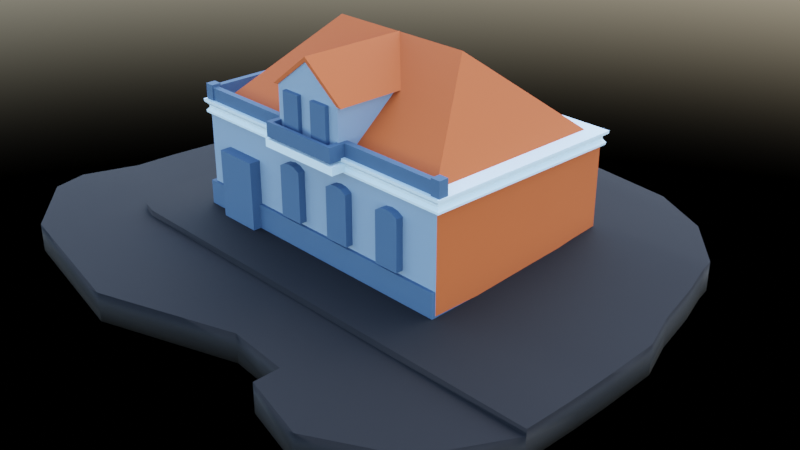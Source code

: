 # Source: casa01.blend  (saved by Blender 2.92.15; exported with 4.5.12 LTS)
import bpy
from mathutils import Matrix  # noqa: F401  (used for matrix-valued properties, if any)

bpy.ops.wm.read_factory_settings(use_empty=True)
scene = bpy.context.scene
scene.name = 'Scene'

# ---- collections
col_collection = bpy.data.collections.new('Collection'); scene.collection.children.link(col_collection)
col_boolean = bpy.data.collections.new('boolean'); scene.collection.children.link(col_boolean)

# ---- materials (node trees are filled in below, after node groups)
mat_material_003 = bpy.data.materials.new('Material.003')
mat_material = bpy.data.materials.new('Material')
mat_material.alpha_threshold = 0.0
mat_material.line_color = (0.0, 0.0, 0.0, 1.0)
mat_material_001 = bpy.data.materials.new('Material.001')
mat_material_004 = bpy.data.materials.new('Material.004')
mat_material_004.alpha_threshold = 0.0
mat_material_004.line_color = (0.0, 0.0, 0.0, 1.0)
mat_material_002 = bpy.data.materials.new('Material.002')
mat_material_005 = bpy.data.materials.new('Material.005')

# ---- material node trees
mat_material_003.use_nodes = True; mat_material_003.node_tree.nodes.clear()
_N = mat_material_003.node_tree.nodes; _L = mat_material_003.node_tree.links
n0 = _N.new('ShaderNodeBsdfPrincipled'); n0.name = 'Principled BSDF'; n0.location = (10, 300)
n0.distribution = 'GGX'
n0.subsurface_method = 'BURLEY'
n0.inputs[0].default_value = (0.3729, 0.05551, 0.004028, 1.0)
n0.inputs[2].default_value = 0.8238
n0.inputs[3].default_value = 1.45
n0.inputs[27].default_value = (0.0, 0.0, 0.0, 1.0)
n0.inputs[28].default_value = 1.0
n1 = _N.new('ShaderNodeOutputMaterial'); n1.name = 'Material Output'; n1.location = (300, 300)
_L.new(n0.outputs[0], n1.inputs[0])
n1.is_active_output = True
mat_material.use_nodes = True; mat_material.node_tree.nodes.clear()
_N = mat_material.node_tree.nodes; _L = mat_material.node_tree.links
n0 = _N.new('ShaderNodeOutputMaterial'); n0.name = 'Material Output'; n0.location = (300, 300)
n1 = _N.new('ShaderNodeBsdfPrincipled'); n1.name = 'Principled BSDF'; n1.location = (10, 300)
n1.distribution = 'GGX'
n1.subsurface_method = 'BURLEY'
n1.inputs[0].default_value = (0.02847, 0.06843, 0.1392, 1.0)
n1.inputs[2].default_value = 0.781
n1.inputs[3].default_value = 1.45
n1.inputs[27].default_value = (0.0, 0.0, 0.0, 1.0)
n1.inputs[28].default_value = 1.0
_L.new(n1.outputs[0], n0.inputs[0])
n0.is_active_output = True
mat_material_001.use_nodes = True; mat_material_001.node_tree.nodes.clear()
_N = mat_material_001.node_tree.nodes; _L = mat_material_001.node_tree.links
n0 = _N.new('ShaderNodeBsdfPrincipled'); n0.name = 'Principled BSDF'; n0.location = (10, 300)
n0.distribution = 'GGX'
n0.subsurface_method = 'BURLEY'
n0.inputs[0].default_value = (0.1617, 0.2339, 0.3397, 1.0)
n0.inputs[3].default_value = 1.45
n0.inputs[27].default_value = (0.0, 0.0, 0.0, 1.0)
n0.inputs[28].default_value = 1.0
n1 = _N.new('ShaderNodeOutputMaterial'); n1.name = 'Material Output'; n1.location = (300, 300)
_L.new(n0.outputs[0], n1.inputs[0])
n1.is_active_output = True
mat_material_004.use_nodes = True; mat_material_004.node_tree.nodes.clear()
_N = mat_material_004.node_tree.nodes; _L = mat_material_004.node_tree.links
n0 = _N.new('ShaderNodeOutputMaterial'); n0.name = 'Material Output'; n0.location = (300, 300)
n1 = _N.new('ShaderNodeBsdfPrincipled'); n1.name = 'Principled BSDF'; n1.location = (10, 300)
n1.distribution = 'GGX'
n1.subsurface_method = 'BURLEY'
n1.inputs[0].default_value = (0.5392, 0.6869, 0.8007, 1.0)
n1.inputs[2].default_value = 0.781
n1.inputs[3].default_value = 1.45
n1.inputs[27].default_value = (0.0, 0.0, 0.0, 1.0)
n1.inputs[28].default_value = 1.0
_L.new(n1.outputs[0], n0.inputs[0])
n0.is_active_output = True
mat_material_002.use_nodes = True; mat_material_002.node_tree.nodes.clear()
_N = mat_material_002.node_tree.nodes; _L = mat_material_002.node_tree.links
n0 = _N.new('ShaderNodeBsdfPrincipled'); n0.name = 'Principled BSDF'; n0.location = (10, 300)
n0.distribution = 'GGX'
n0.subsurface_method = 'BURLEY'
n0.inputs[0].default_value = (0.004242, 0.004242, 0.004242, 1.0)
n0.inputs[2].default_value = 0.8619
n0.inputs[3].default_value = 1.45
n0.inputs[13].default_value = 0.2619
n0.inputs[27].default_value = (0.0, 0.0, 0.0, 1.0)
n0.inputs[28].default_value = 1.0
n1 = _N.new('ShaderNodeOutputMaterial'); n1.name = 'Material Output'; n1.location = (300, 300)
_L.new(n0.outputs[0], n1.inputs[0])
n1.is_active_output = True
mat_material_005.use_nodes = True; mat_material_005.node_tree.nodes.clear()
_N = mat_material_005.node_tree.nodes; _L = mat_material_005.node_tree.links
n0 = _N.new('ShaderNodeBsdfPrincipled'); n0.name = 'Principled BSDF'; n0.location = (10, 300)
n0.distribution = 'GGX'
n0.subsurface_method = 'BURLEY'
n0.inputs[0].default_value = (0.04528, 0.01504, 0.006759, 1.0)
n0.inputs[2].default_value = 0.7857
n0.inputs[3].default_value = 1.45
n0.inputs[27].default_value = (0.0, 0.0, 0.0, 1.0)
n0.inputs[28].default_value = 1.0
n1 = _N.new('ShaderNodeOutputMaterial'); n1.name = 'Material Output'; n1.location = (300, 300)
_L.new(n0.outputs[0], n1.inputs[0])
n1.is_active_output = True

# ---- world
world_world = bpy.data.worlds.new('World'); scene.world = world_world
world_world.use_nodes = True; world_world.node_tree.nodes.clear()
_N = world_world.node_tree.nodes; _L = world_world.node_tree.links
n0 = _N.new('ShaderNodeOutputWorld'); n0.name = 'World Output'; n0.location = (300, 300)
n1 = _N.new('ShaderNodeBackground'); n1.name = 'Background'; n1.location = (10, 300)
n2 = _N.new('ShaderNodeTexSky'); n2.name = 'Sky Texture'; n2.location = (-190, 270)
n2.sun_disc = False
n2.sun_elevation = 1.016
_L.new(n1.outputs[0], n0.inputs[0])
_L.new(n2.outputs[0], n1.inputs[0])
n0.is_active_output = True
world_world.color = (0.05088, 0.05088, 0.05088)
world_world.use_sun_shadow = False
world_world.sun_shadow_jitter_overblur = 0.0

# ---- cameras
cam_camera = bpy.data.cameras.new('Camera')
cam_camera.clip_end = 100.0
cam_camera.ortho_scale = 7.314

# ---- meshes
me_cube = bpy.data.meshes.new('Cube')
me_cube.from_pydata([(1.0, 1.0, 0.113), (1.0, -1.0, 0.113), (-1.0, 1.0, 0.113), (-1.0, -1.0, 0.113), (0.0, 1.083, 0.113), (0.0, -1.083, 0.113), (0.2353, -1.083, 0.113), (-0.2201, 1.0, 0.113), (0.2201, 1.0, 0.113), (0.2353, 1.083, 0.113), (1.0, 0.0, 0.113), (-1.0, 0.0, 0.113), (-0.5467, 0.0, 0.9515), (0.5467, 0.0, 0.9515), (1.069, 1.394e-09, 0.113), (-1.069, -1.083, 0.113), (0.0, 1.0, 0.113), (0.0, 0.0, 0.9515), (-0.2353, -1.083, 0.113), (1.069, 1.083, 0.113), (1.069, -1.083, 0.113), (-1.069, 1.083, 0.113), (-1.069, 1.394e-09, 0.113), (-0.2353, 1.083, 0.113), (0.2201, -1.0, 0.113), (0.2201, -1.0, 0.113), (0.0, -1.0, 0.113), (-0.2201, -1.0, 0.113)], [], [(12, 11, 3), (10, 1, 20, 14), (0, 10, 14, 19), (1, 24, 6, 20), (24, 26, 5, 6), (27, 3, 15, 18), (13, 25, 1), (16, 7, 12, 17), (0, 8, 13), (2, 11, 12), (27, 12, 3), (7, 2, 12), (10, 13, 1), (10, 0, 13), (25, 13, 17, 12, 27), (8, 16, 17, 13), (16, 8, 9, 4), (26, 27, 18, 5), (3, 11, 22, 15), (7, 16, 4, 23), (11, 2, 21, 22), (8, 0, 19, 9), (2, 7, 23, 21)])
_uv = me_cube.uv_layers.new(name='UVMap')
_uv.uv.foreach_set('vector', [0.7917, 0.625, 0.875, 0.625, 0.875, 0.75, 0.625, 0.625, 0.625, 0.75, 0.625, 0.75, 0.625, 0.625, 0.625, 0.5, 0.625, 0.625, 0.625, 0.625, 0.625, 0.5, 0.625, 0.75, 0.7083, 0.75, 0.7083, 0.75, 0.625, 0.75, 0.7083, 0.75, 0.75, 0.75, 0.75, 0.75, 0.7083, 0.75, 0.7917, 0.75, 0.875, 0.75, 0.875, 0.75, 0.7917, 0.75, 0.7083, 0.625, 0.7083, 0.75, 0.625, 0.75, 0.75, 0.5, 0.7917, 0.5, 0.7917, 0.625, 0.75, 0.625, 0.625, 0.5, 0.7083, 0.5, 0.7083, 0.625, 0.875, 0.5, 0.875, 0.625, 0.7917, 0.625, 0.7917, 0.75, 0.7917, 0.625, 0.875, 0.75, 0.7917, 0.5, 0.875, 0.5, 0.7917, 0.625, 0.625, 0.625, 0.7083, 0.625, 0.625, 0.75, 0.625, 0.625, 0.625, 0.5, 0.7083, 0.625, 0.7083, 0.75, 0.7083, 0.625, 0.75, 0.625, 0.7917, 0.625, 0.7917, 0.75, 0.7083, 0.5, 0.75, 0.5, 0.75, 0.625, 0.7083, 0.625, 0.75, 0.5, 0.7083, 0.5, 0.7083, 0.5, 0.75, 0.5, 0.75, 0.75, 0.7917, 0.75, 0.7917, 0.75, 0.75, 0.75, 0.875, 0.75, 0.875, 0.625, 0.875, 0.625, 0.875, 0.75, 0.7917, 0.5, 0.75, 0.5, 0.75, 0.5, 0.7917, 0.5, 0.875, 0.625, 0.875, 0.5, 0.875, 0.5, 0.875, 0.625, 0.7083, 0.5, 0.625, 0.5, 0.625, 0.5, 0.7083, 0.5, 0.875, 0.5, 0.7917, 0.5, 0.7917, 0.5, 0.875, 0.5])
me_cube.materials.append(mat_material_003)
me_cube.use_remesh_preserve_volume = False
me_cube.use_remesh_preserve_attributes = False
me_cube.use_mirror_vertex_groups = False
me_cube.update()
me_cube_001 = bpy.data.meshes.new('Cube.001')
me_cube_001.from_pydata([(-0.2421, 1.068, -0.4107), (1.064, 1.068, -0.4107), (-1.1, 1.068, -0.4107), (-1.1, 2.436e-09, -0.4107), (1.064, -1.115, -0.4107), (-1.1, 2.436e-09, -0.7661), (-1.1, -1.115, -0.7661), (-0.2421, 1.068, -0.7661), (-1.1, 1.068, -0.7661), (1.064, 1.068, -0.7661), (-1.1, -1.115, -0.4107), (1.064, -1.115, -0.7661), (-0.2421, -1.115, -0.4107), (1.064, 2.436e-09, -0.4107), (0.2421, -1.115, -0.7661), (0.2421, 1.068, -0.4107), (1.064, 2.436e-09, -0.7661), (0.2421, 1.068, -0.7661), (-2.457e-10, 1.068, -0.7661), (0.2421, -1.115, -0.4107), (-2.457e-10, -1.115, -0.4107), (-0.2421, -1.115, -0.7661), (-2.457e-10, -1.115, -0.7661), (-2.457e-10, 1.068, -0.4107)], [], [(20, 19, 4, 13, 1, 15, 23, 0, 2, 3, 10, 12), (12, 10, 6, 21), (15, 1, 9, 17), (2, 0, 7, 8), (23, 15, 17, 18), (11, 4, 19, 14), (22, 20, 12, 21), (9, 1, 13, 16), (6, 10, 3, 5), (14, 19, 20, 22), (7, 0, 23, 18), (3, 2, 8, 5), (13, 4, 11, 16), (6, 5, 8, 7, 18, 17, 9, 16, 11, 14, 22, 21)])
_uv = me_cube_001.uv_layers.new(name='UVMap')
_uv.uv.foreach_set('vector', [0.625, 0.875, 0.625, 0.8333, 0.625, 0.75, 0.625, 0.625, 0.625, 0.5, 0.625, 0.4167, 0.625, 0.375, 0.625, 0.3333, 0.625, 0.25, 0.625, 0.125, 0.625, 1.0, 0.625, 0.9167, 0.625, 0.9167, 0.625, 1.0, 0.375, 1.0, 0.375, 0.9167, 0.625, 0.4167, 0.625, 0.5, 0.375, 0.5, 0.375, 0.4167, 0.625, 0.25, 0.625, 0.3333, 0.375, 0.3333, 0.375, 0.25, 0.625, 0.375, 0.625, 0.4167, 0.375, 0.4167, 0.375, 0.375, 0.375, 0.75, 0.625, 0.75, 0.625, 0.8333, 0.375, 0.8333, 0.375, 0.875, 0.625, 0.875, 0.625, 0.9167, 0.375, 0.9167, 0.375, 0.5, 0.625, 0.5, 0.625, 0.625, 0.375, 0.625, 0.375, 0.0, 0.625, 0.0, 0.625, 0.125, 0.375, 0.125, 0.375, 0.8333, 0.625, 0.8333, 0.625, 0.875, 0.375, 0.875, 0.375, 0.3333, 0.625, 0.3333, 0.625, 0.375, 0.375, 0.375, 0.625, 0.125, 0.625, 0.25, 0.375, 0.25, 0.375, 0.125, 0.625, 0.625, 0.625, 0.75, 0.375, 0.75, 0.375, 0.625, 0.375, 1.0, 0.375, 0.125, 0.375, 0.25, 0.375, 0.3333, 0.375, 0.375, 0.375, 0.4167, 0.375, 0.5, 0.375, 0.625, 0.375, 0.75, 0.375, 0.8333, 0.375, 0.875, 0.375, 0.9167])
me_cube_001.materials.append(mat_material)
me_cube_001.use_remesh_preserve_volume = False
me_cube_001.use_remesh_preserve_attributes = False
me_cube_001.use_mirror_vertex_groups = False
me_cube_001.update()
me_cube_002 = bpy.data.meshes.new('Cube.002')
me_cube_002.from_pydata([(1.069, 1.083, 0.113), (-1.069, 1.083, 0.113), (1.069, -1.083, 0.113), (-1.069, -1.083, -1.0), (-1.069, 1.083, -1.0), (1.069, 1.083, -1.0), (-1.069, -1.083, 0.113), (1.069, -1.083, -1.0)], [], [(0, 2, 7, 5), (1, 0, 5, 4), (6, 3, 7, 2), (3, 6, 1, 4), (3, 4, 5, 7), (6, 2, 0, 1)])
me_cube_002.polygons.foreach_set('material_index', [1, 1, 0, 0, 0, 0])
_uv = me_cube_002.uv_layers.new(name='UVMap')
_uv.uv.foreach_set('vector', [0.625, 0.5, 0.625, 0.75, 0.375, 0.75, 0.375, 0.5, 0.625, 0.25, 0.625, 0.5, 0.375, 0.5, 0.375, 0.25, 0.625, 1.0, 0.375, 1.0, 0.375, 0.75, 0.625, 0.75, 0.375, 0.0, 0.625, 0.0, 0.625, 0.25, 0.375, 0.25, 0.375, 1.0, 0.375, 0.25, 0.375, 0.5, 0.375, 0.75, 0.625, 0.0, 0.625, 0.75, 0.625, 0.5, 0.625, 0.25])
me_cube_002.materials.append(mat_material_001)
me_cube_002.materials.append(mat_material_003)
me_cube_002.use_remesh_preserve_volume = False
me_cube_002.use_remesh_preserve_attributes = False
me_cube_002.use_mirror_vertex_groups = False
me_cube_002.update()
me_cube_005 = bpy.data.meshes.new('Cube.005')
me_cube_005.from_pydata([(-0.2441, 1.127, 0.05546), (1.109, 1.127, 0.05546), (-1.109, 1.127, 0.05546), (-1.109, 2.264e-09, 0.05546), (1.109, -1.127, 0.05546), (-1.077, 1.854e-09, 0.007341), (-1.077, -1.095, 0.007341), (-0.2419, 1.095, 0.007341), (-1.077, 1.095, 0.007341), (1.077, 1.095, 0.007341), (-1.109, -1.127, 0.05546), (1.077, -1.095, 0.007341), (-0.2441, -1.127, 0.05546), (1.109, 2.264e-09, 0.05546), (0.2419, -1.095, 0.007341), (0.2441, 1.127, 0.05546), (1.077, 1.854e-09, 0.007341), (0.2419, 1.095, 0.007341), (-6.039e-10, 1.095, 0.007341), (0.2441, -1.127, 0.05546), (-1.159e-09, -1.127, 0.05546), (-0.2419, -1.095, 0.007341), (-6.039e-10, -1.095, 0.007341), (-1.159e-09, 1.127, 0.05546), (-1.107, -1.124, 0.03269), (-1.107, 1.866e-09, 0.03269), (-1.107, 1.124, 0.03269), (-0.2435, 1.124, 0.03269), (1.107, -1.124, 0.03269), (0.2435, -1.124, 0.03269), (1.107, 1.124, 0.03269), (1.107, 1.866e-09, 0.03269), (0.2435, 1.124, 0.03269), (-6.08e-10, 1.124, 0.03269), (-0.2435, -1.124, 0.03269), (-6.08e-10, -1.124, 0.03269), (-1.077, 1.854e-09, -0.0115), (-1.077, -1.095, -0.0115), (-0.2419, 1.095, -0.0115), (-1.077, 1.095, -0.0115), (1.077, 1.095, -0.0115), (1.077, -1.095, -0.0115), (0.2419, -1.095, -0.0115), (1.077, 1.854e-09, -0.0115), (0.2419, 1.095, -0.0115), (-6.039e-10, 1.095, -0.0115), (-0.2419, -1.095, -0.0115), (-6.039e-10, -1.095, -0.0115), (-1.098, 1.889e-09, -0.03685), (-1.098, -1.115, -0.03685), (-0.2464, 1.115, -0.03685), (-1.098, 1.115, -0.03685), (1.098, 1.115, -0.03685), (1.098, -1.115, -0.03685), (0.2464, -1.115, -0.03685), (1.098, 1.889e-09, -0.03685), (0.2464, 1.115, -0.03685), (-6.153e-10, 1.115, -0.03685), (-0.2464, -1.115, -0.03685), (-6.153e-10, -1.115, -0.03685), (-1.095, 2.527e-09, -0.05546), (-1.095, -1.112, -0.05546), (-0.2458, 1.112, -0.05546), (-1.095, 1.112, -0.05546), (1.095, 1.112, -0.05546), (1.095, -1.112, -0.05546), (0.2458, -1.112, -0.05546), (1.095, 2.527e-09, -0.05546), (0.2458, 1.112, -0.05546), (-6.136e-10, 1.112, -0.05546), (-0.2458, -1.112, -0.05546), (-6.136e-10, -1.112, -0.05546)], [], [(20, 19, 4, 13, 1, 15, 23, 0, 2, 3, 10, 12), (12, 10, 24, 34), (15, 1, 30, 32), (2, 0, 27, 26), (23, 15, 32, 33), (28, 4, 19, 29), (35, 20, 12, 34), (30, 1, 13, 31), (24, 10, 3, 25), (29, 19, 20, 35), (27, 0, 23, 33), (3, 2, 26, 25), (13, 4, 28, 31), (14, 22, 47, 42), (5, 6, 24, 25), (7, 8, 26, 27), (14, 11, 28, 29), (16, 9, 30, 31), (9, 17, 32, 30), (18, 7, 27, 33), (6, 21, 34, 24), (22, 14, 29, 35), (8, 5, 25, 26), (11, 16, 31, 28), (17, 18, 33, 32), (21, 22, 35, 34), (37, 36, 48, 49), (17, 9, 40, 44), (22, 21, 46, 47), (8, 7, 38, 39), (5, 8, 39, 36), (7, 18, 45, 38), (11, 14, 42, 41), (16, 11, 41, 43), (21, 6, 37, 46), (9, 16, 43, 40), (18, 17, 44, 45), (6, 5, 36, 37), (57, 56, 68, 69), (42, 47, 59, 54), (44, 40, 52, 56), (47, 46, 58, 59), (39, 38, 50, 51), (36, 39, 51, 48), (38, 45, 57, 50), (41, 42, 54, 53), (43, 41, 53, 55), (46, 37, 49, 58), (40, 43, 55, 52), (45, 44, 56, 57), (61, 60, 63, 62, 69, 68, 64, 67, 65, 66, 71, 70), (49, 48, 60, 61), (54, 59, 71, 66), (56, 52, 64, 68), (59, 58, 70, 71), (51, 50, 62, 63), (48, 51, 63, 60), (50, 57, 69, 62), (53, 54, 66, 65), (55, 53, 65, 67), (58, 49, 61, 70), (52, 55, 67, 64)])
_uv = me_cube_005.uv_layers.new(name='UVMap')
_uv.uv.foreach_set('vector', [0.625, 0.875, 0.625, 0.8333, 0.625, 0.75, 0.625, 0.625, 0.625, 0.5, 0.625, 0.4167, 0.625, 0.375, 0.625, 0.3333, 0.625, 0.25, 0.625, 0.125, 0.625, 1.0, 0.625, 0.9167, 0.625, 0.9167, 0.625, 1.0, 0.375, 1.0, 0.375, 0.9167, 0.625, 0.4167, 0.625, 0.5, 0.375, 0.5, 0.375, 0.4167, 0.625, 0.25, 0.625, 0.3333, 0.375, 0.3333, 0.375, 0.25, 0.625, 0.375, 0.625, 0.4167, 0.375, 0.4167, 0.375, 0.375, 0.375, 0.75, 0.625, 0.75, 0.625, 0.8333, 0.375, 0.8333, 0.375, 0.875, 0.625, 0.875, 0.625, 0.9167, 0.375, 0.9167, 0.375, 0.5, 0.625, 0.5, 0.625, 0.625, 0.375, 0.625, 0.375, 0.0, 0.625, 0.0, 0.625, 0.125, 0.375, 0.125, 0.375, 0.8333, 0.625, 0.8333, 0.625, 0.875, 0.375, 0.875, 0.375, 0.3333, 0.625, 0.3333, 0.625, 0.375, 0.375, 0.375, 0.625, 0.125, 0.625, 0.25, 0.375, 0.25, 0.375, 0.125, 0.625, 0.625, 0.625, 0.75, 0.375, 0.75, 0.375, 0.625, 0.375, 0.8282, 0.375, 0.8681, 0.375, 0.8681, 0.375, 0.8282, 0.375, 0.1452, 0.375, 0.9845, 0.375, 1.0, 0.375, 0.125, 0.375, 0.3371, 0.375, 0.2519, 0.375, 0.25, 0.375, 0.3333, 0.375, 0.8282, 0.375, 0.7484, 0.375, 0.75, 0.375, 0.8333, 0.375, 0.6238, 0.375, 0.5005, 0.375, 0.5, 0.375, 0.625, 0.375, 0.5005, 0.375, 0.4185, 0.375, 0.4167, 0.375, 0.5, 0.375, 0.3778, 0.375, 0.3371, 0.375, 0.3333, 0.375, 0.375, 0.375, 0.9845, 0.375, 0.908, 0.375, 0.9167, 0.375, 1.0, 0.375, 0.8681, 0.375, 0.8282, 0.375, 0.8333, 0.375, 0.875, 0.375, 0.2519, 0.375, 0.1452, 0.375, 0.125, 0.375, 0.25, 0.375, 0.7484, 0.375, 0.6238, 0.375, 0.625, 0.375, 0.75, 0.375, 0.4185, 0.375, 0.3778, 0.375, 0.375, 0.375, 0.4167, 0.375, 0.908, 0.375, 0.8681, 0.375, 0.875, 0.375, 0.9167, 0.375, 0.9845, 0.375, 0.1452, 0.375, 0.1452, 0.375, 0.9845, 0.375, 0.4185, 0.375, 0.5005, 0.375, 0.5005, 0.375, 0.4185, 0.375, 0.8681, 0.375, 0.908, 0.375, 0.908, 0.375, 0.8681, 0.375, 0.2519, 0.375, 0.3371, 0.375, 0.3371, 0.375, 0.2519, 0.375, 0.1452, 0.375, 0.2519, 0.375, 0.2519, 0.375, 0.1452, 0.375, 0.3371, 0.375, 0.3778, 0.375, 0.3778, 0.375, 0.3371, 0.375, 0.7484, 0.375, 0.8282, 0.375, 0.8282, 0.375, 0.7484, 0.375, 0.6238, 0.375, 0.7484, 0.375, 0.7484, 0.375, 0.6238, 0.375, 0.908, 0.375, 0.9845, 0.375, 0.9845, 0.375, 0.908, 0.375, 0.5005, 0.375, 0.6238, 0.375, 0.6238, 0.375, 0.5005, 0.375, 0.3778, 0.375, 0.4185, 0.375, 0.4185, 0.375, 0.3778, 0.375, 0.9845, 0.375, 0.1452, 0.375, 0.1452, 0.375, 0.9845, 0.375, 0.3778, 0.375, 0.4185, 0.375, 0.4185, 0.375, 0.3778, 0.375, 0.8282, 0.375, 0.8681, 0.375, 0.8681, 0.375, 0.8282, 0.375, 0.4185, 0.375, 0.5005, 0.375, 0.5005, 0.375, 0.4185, 0.375, 0.8681, 0.375, 0.908, 0.375, 0.908, 0.375, 0.8681, 0.375, 0.2519, 0.375, 0.3371, 0.375, 0.3371, 0.375, 0.2519, 0.375, 0.1452, 0.375, 0.2519, 0.375, 0.2519, 0.375, 0.1452, 0.375, 0.3371, 0.375, 0.3778, 0.375, 0.3778, 0.375, 0.3371, 0.375, 0.7484, 0.375, 0.8282, 0.375, 0.8282, 0.375, 0.7484, 0.375, 0.6238, 0.375, 0.7484, 0.375, 0.7484, 0.375, 0.6238, 0.375, 0.908, 0.375, 0.9845, 0.375, 0.9845, 0.375, 0.908, 0.375, 0.5005, 0.375, 0.6238, 0.375, 0.6238, 0.375, 0.5005, 0.375, 0.3778, 0.375, 0.4185, 0.375, 0.4185, 0.375, 0.3778, 0.375, 0.9845, 0.375, 0.1452, 0.375, 0.2519, 0.375, 0.3371, 0.375, 0.3778, 0.375, 0.4185, 0.375, 0.5005, 0.375, 0.6238, 0.375, 0.7484, 0.375, 0.8282, 0.375, 0.8681, 0.375, 0.908, 0.375, 0.9845, 0.375, 0.1452, 0.375, 0.1452, 0.375, 0.9845, 0.375, 0.8282, 0.375, 0.8681, 0.375, 0.8681, 0.375, 0.8282, 0.375, 0.4185, 0.375, 0.5005, 0.375, 0.5005, 0.375, 0.4185, 0.375, 0.8681, 0.375, 0.908, 0.375, 0.908, 0.375, 0.8681, 0.375, 0.2519, 0.375, 0.3371, 0.375, 0.3371, 0.375, 0.2519, 0.375, 0.1452, 0.375, 0.2519, 0.375, 0.2519, 0.375, 0.1452, 0.375, 0.3371, 0.375, 0.3778, 0.375, 0.3778, 0.375, 0.3371, 0.375, 0.7484, 0.375, 0.8282, 0.375, 0.8282, 0.375, 0.7484, 0.375, 0.6238, 0.375, 0.7484, 0.375, 0.7484, 0.375, 0.6238, 0.375, 0.908, 0.375, 0.9845, 0.375, 0.9845, 0.375, 0.908, 0.375, 0.5005, 0.375, 0.6238, 0.375, 0.6238, 0.375, 0.5005])
me_cube_005.materials.append(mat_material_004)
me_cube_005.use_remesh_preserve_volume = False
me_cube_005.use_remesh_preserve_attributes = False
me_cube_005.use_mirror_vertex_groups = False
me_cube_005.update()
me_cube_007 = bpy.data.meshes.new('Cube.007')
me_cube_007.from_pydata([(0.2457, 0.002896, 0.5336), (0.2457, -1.01, 0.5336), (-0.2457, -1.01, 0.5336), (0.0, 0.002896, 0.8096), (0.0, -1.01, 0.8096), (-0.2457, 0.002896, 0.5336), (-0.28, -1.01, 0.5308), (-0.28, 0.002896, 0.5308), (0.28, 0.002896, 0.5308), (0.28, -1.01, 0.5308), (0.0, 0.002896, 0.8515), (0.0, -1.01, 0.8515)], [], [(1, 4, 3, 0), (5, 3, 4, 2), (9, 8, 10, 11), (7, 6, 11, 10), (0, 3, 10, 8), (5, 2, 6, 7), (2, 4, 11, 6), (1, 0, 8, 9), (3, 5, 7, 10), (4, 1, 9, 11)])
_uv = me_cube_007.uv_layers.new(name='UVMap')
_uv.uv.foreach_set('vector', [0.0, 0.0, 0.75, 0.75, 0.75, 0.625, 0.0, 0.0, 0.0, 0.0, 0.75, 0.625, 0.75, 0.75, 0.0, 0.0, 0.0, 0.0, 0.0, 0.0, 0.75, 0.625, 0.75, 0.75, 0.0, 0.0, 0.0, 0.0, 0.75, 0.75, 0.75, 0.625, 0.0, 0.0, 0.75, 0.625, 0.75, 0.625, 0.0, 0.0, 0.0, 0.0, 0.0, 0.0, 0.0, 0.0, 0.0, 0.0, 0.0, 0.0, 0.75, 0.75, 0.75, 0.75, 0.0, 0.0, 0.0, 0.0, 0.0, 0.0, 0.0, 0.0, 0.0, 0.0, 0.75, 0.625, 0.0, 0.0, 0.0, 0.0, 0.75, 0.625, 0.75, 0.75, 0.0, 0.0, 0.0, 0.0, 0.75, 0.75])
me_cube_007.materials.append(mat_material_003)
me_cube_007.use_remesh_preserve_volume = False
me_cube_007.use_remesh_preserve_attributes = False
me_cube_007.use_mirror_vertex_groups = False
me_cube_007.update()
me_cube_008 = bpy.data.meshes.new('Cube.008')
me_cube_008.from_pydata([(-0.2421, 1.115, 0.3004), (1.1, 1.115, 0.3004), (-1.1, 1.115, 0.3004), (-1.1, 3.721e-08, 0.3004), (1.1, -1.115, 0.3004), (-1.1, 3.721e-08, -0.3004), (-1.1, -1.115, -0.3004), (-0.2421, 1.115, -0.3004), (-1.1, 1.115, -0.3004), (1.1, 1.115, -0.3004), (-1.1, -1.115, 0.3004), (1.1, -1.115, -0.3004), (-0.2421, -1.115, 0.3004), (1.1, 3.721e-08, 0.3004), (0.2421, -1.115, -0.3004), (0.2421, 1.115, 0.3004), (1.1, 3.721e-08, -0.3004), (0.2421, 1.115, -0.3004), (7.225e-09, 1.115, -0.3004), (0.2421, -1.115, 0.3004), (7.225e-09, -1.115, 0.3004), (-0.2421, -1.115, -0.3004), (7.225e-09, -1.115, -0.3004), (7.225e-09, 1.115, 0.3004)], [], [(20, 19, 4, 13, 1, 15, 23, 0, 2, 3, 10, 12), (12, 10, 6, 21), (15, 1, 9, 17), (2, 0, 7, 8), (23, 15, 17, 18), (11, 4, 19, 14), (22, 20, 12, 21), (9, 1, 13, 16), (6, 10, 3, 5), (14, 19, 20, 22), (7, 0, 23, 18), (3, 2, 8, 5), (13, 4, 11, 16), (6, 5, 8, 7, 18, 17, 9, 16, 11, 14, 22, 21)])
_uv = me_cube_008.uv_layers.new(name='UVMap')
_uv.uv.foreach_set('vector', [0.625, 0.875, 0.625, 0.8333, 0.625, 0.75, 0.625, 0.625, 0.625, 0.5, 0.625, 0.4167, 0.625, 0.375, 0.625, 0.3333, 0.625, 0.25, 0.625, 0.125, 0.625, 1.0, 0.625, 0.9167, 0.625, 0.9167, 0.625, 1.0, 0.375, 1.0, 0.375, 0.9167, 0.625, 0.4167, 0.625, 0.5, 0.375, 0.5, 0.375, 0.4167, 0.625, 0.25, 0.625, 0.3333, 0.375, 0.3333, 0.375, 0.25, 0.625, 0.375, 0.625, 0.4167, 0.375, 0.4167, 0.375, 0.375, 0.375, 0.75, 0.625, 0.75, 0.625, 0.8333, 0.375, 0.8333, 0.375, 0.875, 0.625, 0.875, 0.625, 0.9167, 0.375, 0.9167, 0.375, 0.5, 0.625, 0.5, 0.625, 0.625, 0.375, 0.625, 0.375, 0.0, 0.625, 0.0, 0.625, 0.125, 0.375, 0.125, 0.375, 0.8333, 0.625, 0.8333, 0.625, 0.875, 0.375, 0.875, 0.375, 0.3333, 0.625, 0.3333, 0.625, 0.375, 0.375, 0.375, 0.625, 0.125, 0.625, 0.25, 0.375, 0.25, 0.375, 0.125, 0.625, 0.625, 0.625, 0.75, 0.375, 0.75, 0.375, 0.625, 0.375, 1.0, 0.375, 0.125, 0.375, 0.25, 0.375, 0.3333, 0.375, 0.375, 0.375, 0.4167, 0.375, 0.5, 0.375, 0.625, 0.375, 0.75, 0.375, 0.8333, 0.375, 0.875, 0.375, 0.9167])
me_cube_008.materials.append(mat_material_004)
me_cube_008.use_remesh_preserve_volume = False
me_cube_008.use_remesh_preserve_attributes = False
me_cube_008.use_mirror_vertex_groups = False
me_cube_008.update()
me_cube_009 = bpy.data.meshes.new('Cube.009')
me_cube_009.from_pydata([(-0.2421, 1.115, 0.3004), (1.1, 1.115, 0.3004), (-1.1, 1.115, 0.3004), (-1.1, 3.721e-08, 0.3004), (1.1, -1.115, 0.3004), (-1.1, 3.721e-08, -0.3004), (-1.1, -1.115, -0.3004), (-0.2421, 1.115, -0.3004), (-1.1, 1.115, -0.3004), (1.1, 1.115, -0.3004), (-1.1, -1.115, 0.3004), (1.1, -1.115, -0.3004), (-0.2421, -1.115, 0.3004), (1.1, 3.721e-08, 0.3004), (0.2421, -1.115, -0.3004), (0.2421, 1.115, 0.3004), (1.1, 3.721e-08, -0.3004), (0.2421, 1.115, -0.3004), (7.225e-09, 1.115, -0.3004), (0.2421, -1.115, 0.3004), (7.225e-09, -1.115, 0.3004), (-0.2421, -1.115, -0.3004), (7.225e-09, -1.115, -0.3004), (7.225e-09, 1.115, 0.3004)], [], [(20, 19, 4, 13, 1, 15, 23, 0, 2, 3, 10, 12), (12, 10, 6, 21), (15, 1, 9, 17), (2, 0, 7, 8), (23, 15, 17, 18), (11, 4, 19, 14), (22, 20, 12, 21), (9, 1, 13, 16), (6, 10, 3, 5), (14, 19, 20, 22), (7, 0, 23, 18), (3, 2, 8, 5), (13, 4, 11, 16), (6, 5, 8, 7, 18, 17, 9, 16, 11, 14, 22, 21)])
_uv = me_cube_009.uv_layers.new(name='UVMap')
_uv.uv.foreach_set('vector', [0.625, 0.875, 0.625, 0.8333, 0.625, 0.75, 0.625, 0.625, 0.625, 0.5, 0.625, 0.4167, 0.625, 0.375, 0.625, 0.3333, 0.625, 0.25, 0.625, 0.125, 0.625, 1.0, 0.625, 0.9167, 0.625, 0.9167, 0.625, 1.0, 0.375, 1.0, 0.375, 0.9167, 0.625, 0.4167, 0.625, 0.5, 0.375, 0.5, 0.375, 0.4167, 0.625, 0.25, 0.625, 0.3333, 0.375, 0.3333, 0.375, 0.25, 0.625, 0.375, 0.625, 0.4167, 0.375, 0.4167, 0.375, 0.375, 0.375, 0.75, 0.625, 0.75, 0.625, 0.8333, 0.375, 0.8333, 0.375, 0.875, 0.625, 0.875, 0.625, 0.9167, 0.375, 0.9167, 0.375, 0.5, 0.625, 0.5, 0.625, 0.625, 0.375, 0.625, 0.375, 0.0, 0.625, 0.0, 0.625, 0.125, 0.375, 0.125, 0.375, 0.8333, 0.625, 0.8333, 0.625, 0.875, 0.375, 0.875, 0.375, 0.3333, 0.625, 0.3333, 0.625, 0.375, 0.375, 0.375, 0.625, 0.125, 0.625, 0.25, 0.375, 0.25, 0.375, 0.125, 0.625, 0.625, 0.625, 0.75, 0.375, 0.75, 0.375, 0.625, 0.375, 1.0, 0.375, 0.125, 0.375, 0.25, 0.375, 0.3333, 0.375, 0.375, 0.375, 0.4167, 0.375, 0.5, 0.375, 0.625, 0.375, 0.75, 0.375, 0.8333, 0.375, 0.875, 0.375, 0.9167])
me_cube_009.materials.append(mat_material)
me_cube_009.use_remesh_preserve_volume = False
me_cube_009.use_remesh_preserve_attributes = False
me_cube_009.use_mirror_vertex_groups = False
me_cube_009.update()
me_cube_012 = bpy.data.meshes.new('Cube.012')
me_cube_012.from_pydata([(-0.2421, 1.115, 0.3004), (1.1, 1.115, 0.3004), (-1.1, 1.115, 0.3004), (-1.1, 3.721e-08, 0.3004), (1.1, -1.115, 0.3004), (-1.1, 3.721e-08, -0.3004), (-1.1, -1.115, -0.3004), (-0.2421, 1.115, -0.3004), (-1.1, 1.115, -0.3004), (1.1, 1.115, -0.3004), (-1.1, -1.115, 0.3004), (1.1, -1.115, -0.3004), (-0.2421, -1.115, 0.3004), (1.1, 3.721e-08, 0.3004), (0.2421, -1.115, -0.3004), (0.2421, 1.115, 0.3004), (1.1, 3.721e-08, -0.3004), (0.2421, 1.115, -0.3004), (7.225e-09, 1.115, -0.3004), (0.2421, -1.115, 0.3004), (7.225e-09, -1.115, 0.3004), (-0.2421, -1.115, -0.3004), (7.225e-09, -1.115, -0.3004), (7.225e-09, 1.115, 0.3004)], [], [(20, 19, 4, 13, 1, 15, 23, 0, 2, 3, 10, 12), (12, 10, 6, 21), (15, 1, 9, 17), (2, 0, 7, 8), (23, 15, 17, 18), (11, 4, 19, 14), (22, 20, 12, 21), (9, 1, 13, 16), (6, 10, 3, 5), (14, 19, 20, 22), (7, 0, 23, 18), (3, 2, 8, 5), (13, 4, 11, 16), (6, 5, 8, 7, 18, 17, 9, 16, 11, 14, 22, 21)])
_uv = me_cube_012.uv_layers.new(name='UVMap')
_uv.uv.foreach_set('vector', [0.625, 0.875, 0.625, 0.8333, 0.625, 0.75, 0.625, 0.625, 0.625, 0.5, 0.625, 0.4167, 0.625, 0.375, 0.625, 0.3333, 0.625, 0.25, 0.625, 0.125, 0.625, 1.0, 0.625, 0.9167, 0.625, 0.9167, 0.625, 1.0, 0.375, 1.0, 0.375, 0.9167, 0.625, 0.4167, 0.625, 0.5, 0.375, 0.5, 0.375, 0.4167, 0.625, 0.25, 0.625, 0.3333, 0.375, 0.3333, 0.375, 0.25, 0.625, 0.375, 0.625, 0.4167, 0.375, 0.4167, 0.375, 0.375, 0.375, 0.75, 0.625, 0.75, 0.625, 0.8333, 0.375, 0.8333, 0.375, 0.875, 0.625, 0.875, 0.625, 0.9167, 0.375, 0.9167, 0.375, 0.5, 0.625, 0.5, 0.625, 0.625, 0.375, 0.625, 0.375, 0.0, 0.625, 0.0, 0.625, 0.125, 0.375, 0.125, 0.375, 0.8333, 0.625, 0.8333, 0.625, 0.875, 0.375, 0.875, 0.375, 0.3333, 0.625, 0.3333, 0.625, 0.375, 0.375, 0.375, 0.625, 0.125, 0.625, 0.25, 0.375, 0.25, 0.375, 0.125, 0.625, 0.625, 0.625, 0.75, 0.375, 0.75, 0.375, 0.625, 0.375, 1.0, 0.375, 0.125, 0.375, 0.25, 0.375, 0.3333, 0.375, 0.375, 0.375, 0.4167, 0.375, 0.5, 0.375, 0.625, 0.375, 0.75, 0.375, 0.8333, 0.375, 0.875, 0.375, 0.9167])
me_cube_012.materials.append(mat_material)
me_cube_012.use_remesh_preserve_volume = False
me_cube_012.use_remesh_preserve_attributes = False
me_cube_012.use_mirror_vertex_groups = False
me_cube_012.update()
me_cube_013 = bpy.data.meshes.new('Cube.013')
me_cube_013.from_pydata([(-0.2421, 1.115, 0.3004), (1.1, 1.115, 0.3004), (-22.51, 1.115, 0.3004), (-22.51, 3.721e-08, 0.3004), (1.1, -1.115, 0.3004), (-22.51, 3.721e-08, -0.3004), (-22.51, -1.115, -0.3004), (-0.2421, 1.115, -0.3004), (-22.51, 1.115, -0.3004), (1.1, 1.115, -0.3004), (-22.51, -1.115, 0.3004), (1.1, -1.115, -0.3004), (-0.2421, -1.115, 0.3004), (1.1, 3.721e-08, 0.3004), (0.2421, -1.115, -0.3004), (0.2421, 1.115, 0.3004), (1.1, 3.721e-08, -0.3004), (0.2421, 1.115, -0.3004), (7.225e-09, 1.115, -0.3004), (0.2421, -1.115, 0.3004), (7.225e-09, -1.115, 0.3004), (-0.2421, -1.115, -0.3004), (7.225e-09, -1.115, -0.3004), (7.225e-09, 1.115, 0.3004), (-21.32, -1.115, 0.3004), (-21.32, -1.115, -0.3004), (-21.32, 1.115, 0.3004), (-21.32, 1.115, -0.3004), (-22.51, -6.005, -0.3004), (-22.51, -6.005, 0.3004), (-21.32, -6.005, -0.3004), (-21.32, -6.005, 0.3004), (-60.34, 1.115, 0.3004), (-61.68, 1.115, 0.3004), (-38.06, 1.115, 0.3004), (-38.06, 0.0, 0.3004), (-61.68, -1.115, 0.3004), (-38.06, 0.0, -0.3004), (-38.06, -1.115, -0.3004), (-60.34, 1.115, -0.3004), (-38.06, 1.115, -0.3004), (-61.68, 1.115, -0.3004), (-38.06, -1.115, 0.3004), (-61.68, -1.115, -0.3004), (-60.34, -1.115, 0.3004), (-61.68, 0.0, 0.3004), (-60.82, -1.115, -0.3004), (-60.82, 1.115, 0.3004), (-61.68, 0.0, -0.3004), (-60.82, 1.115, -0.3004), (-60.58, 1.115, -0.3004), (-60.82, -1.115, 0.3004), (-60.58, -1.115, 0.3004), (-60.34, -1.115, -0.3004), (-60.58, -1.115, -0.3004), (-60.58, 1.115, 0.3004), (-39.25, -1.115, 0.3004), (-39.25, -1.115, -0.3004), (-39.25, 1.115, 0.3004), (-39.25, 1.115, -0.3004), (-38.06, -6.005, -0.3004), (-38.06, -6.005, 0.3004), (-39.25, -6.005, -0.3004), (-39.25, -6.005, 0.3004), (-61.38, 1.359, 0.3004), (-62.64, 1.359, 0.3004), (-61.38, 1.359, -0.3004), (-62.64, 1.359, -0.3004), (-62.01, 1.359, 0.3004), (-62.01, 1.359, -0.3004), (-61.38, 75.6, 0.3004), (-61.38, 75.6, -0.3004), (-62.64, 75.6, 0.3004), (-62.64, 75.6, -0.3004), (-62.01, 75.6, -0.3004), (-62.01, 75.6, 0.3004), (-22.51, -7.145, -0.3004), (-22.51, -7.145, 0.3004), (-21.32, -7.145, -0.3004), (-21.32, -7.145, 0.3004), (-38.06, -7.145, -0.3004), (-38.06, -7.145, 0.3004), (-39.25, -7.145, -0.3004), (-39.25, -7.145, 0.3004), (-30.29, -6.005, -0.3004), (-30.29, -6.005, 0.3004), (-30.29, -6.005, -0.3004), (-30.29, -6.005, 0.3004), (-30.29, -7.145, -0.3004), (-30.29, -7.145, 0.3004), (-30.29, -7.145, -0.3004), (-30.29, -7.145, 0.3004)], [], [(20, 19, 4, 13, 1, 15, 23, 0, 26, 24, 12), (12, 24, 25, 21), (15, 1, 9, 17), (2, 26, 27, 8), (23, 15, 17, 18), (11, 4, 19, 14), (22, 20, 12, 21), (9, 1, 13, 16), (6, 10, 3, 5), (14, 19, 20, 22), (7, 0, 23, 18), (3, 2, 8, 5), (13, 4, 11, 16), (6, 5, 8, 27, 25), (61, 81, 91, 87), (24, 26, 2, 3, 10), (6, 25, 30, 28), (25, 27, 7, 18, 17, 9, 16, 11, 14, 22, 21), (27, 26, 0, 7), (24, 10, 29, 31), (25, 24, 31, 30), (10, 6, 28, 29), (52, 44, 56, 58, 32, 55, 47, 33, 45, 36, 51), (44, 53, 57, 56), (47, 49, 41, 33), (34, 40, 59, 58), (55, 50, 49, 47), (43, 46, 51, 36), (54, 53, 44, 52), (41, 48, 45, 33), (38, 37, 35, 42), (46, 54, 52, 51), (39, 50, 55, 32), (35, 37, 40, 34), (45, 48, 43, 36), (38, 57, 59, 40, 37), (63, 62, 82, 83), (56, 42, 35, 34, 58), (38, 60, 62, 57), (57, 53, 54, 46, 43, 48, 41, 49, 50, 39, 59), (59, 39, 32, 58), (56, 63, 61, 42), (57, 62, 63, 56), (42, 61, 60, 38), (66, 64, 68, 69), (68, 65, 67, 69), (71, 74, 75, 70), (75, 74, 73, 72), (65, 68, 75, 72), (66, 69, 74, 71), (64, 66, 71, 70), (68, 64, 70, 75), (69, 67, 73, 74), (67, 65, 72, 73), (78, 79, 77, 76), (82, 80, 81, 83), (62, 60, 80, 82), (30, 31, 79, 78), (28, 30, 78, 76), (61, 63, 83, 81), (29, 28, 84, 85), (31, 29, 77, 79), (81, 80, 90, 91), (77, 29, 85, 89), (76, 77, 89, 88), (60, 61, 87, 86), (80, 60, 86, 90), (28, 76, 88, 84)])
_uv = me_cube_013.uv_layers.new(name='UVMap')
_uv.uv.foreach_set('vector', [0.625, 0.875, 0.625, 0.8333, 0.625, 0.75, 0.625, 0.625, 0.625, 0.5, 0.625, 0.4167, 0.625, 0.375, 0.625, 0.3333, 0.625, 0.2545, 0.625, 0.9955, 0.625, 0.9167, 0.625, 0.9167, 0.625, 0.9955, 0.375, 0.9955, 0.375, 0.9167, 0.625, 0.4167, 0.625, 0.5, 0.375, 0.5, 0.375, 0.4167, 0.625, 0.25, 0.625, 0.2545, 0.375, 0.2545, 0.375, 0.25, 0.625, 0.375, 0.625, 0.4167, 0.375, 0.4167, 0.375, 0.375, 0.375, 0.75, 0.625, 0.75, 0.625, 0.8333, 0.375, 0.8333, 0.375, 0.875, 0.625, 0.875, 0.625, 0.9167, 0.375, 0.9167, 0.375, 0.5, 0.625, 0.5, 0.625, 0.625, 0.375, 0.625, 0.375, 0.0, 0.625, 0.0, 0.625, 0.125, 0.375, 0.125, 0.375, 0.8333, 0.625, 0.8333, 0.625, 0.875, 0.375, 0.875, 0.375, 0.3333, 0.625, 0.3333, 0.625, 0.375, 0.375, 0.375, 0.625, 0.125, 0.625, 0.25, 0.375, 0.25, 0.375, 0.125, 0.625, 0.625, 0.625, 0.75, 0.375, 0.75, 0.375, 0.625, 0.375, 1.0, 0.375, 0.125, 0.375, 0.25, 0.375, 0.2545, 0.375, 0.9955, 0.625, 1.0, 0.625, 1.0, 0.625, 1.0, 0.625, 1.0, 0.625, 0.9955, 0.625, 0.2545, 0.625, 0.25, 0.625, 0.125, 0.625, 1.0, 0.375, 1.0, 0.375, 0.9955, 0.375, 0.9955, 0.375, 1.0, 0.375, 0.9955, 0.375, 0.2545, 0.375, 0.3333, 0.375, 0.375, 0.375, 0.4167, 0.375, 0.5, 0.375, 0.625, 0.375, 0.75, 0.375, 0.8333, 0.375, 0.875, 0.375, 0.9167, 0.375, 0.2545, 0.625, 0.2545, 0.625, 0.3333, 0.375, 0.3333, 0.625, 0.9955, 0.625, 1.0, 0.625, 1.0, 0.625, 0.9955, 0.375, 0.9955, 0.625, 0.9955, 0.625, 0.9955, 0.375, 0.9955, 0.625, 0.0, 0.375, 0.0, 0.375, 0.0, 0.625, 0.0, 0.625, 0.875, 0.625, 0.9167, 0.625, 0.9955, 0.625, 0.2545, 0.625, 0.3333, 0.625, 0.375, 0.625, 0.4167, 0.625, 0.5, 0.625, 0.625, 0.625, 0.75, 0.625, 0.8333, 0.625, 0.9167, 0.375, 0.9167, 0.375, 0.9955, 0.625, 0.9955, 0.625, 0.4167, 0.375, 0.4167, 0.375, 0.5, 0.625, 0.5, 0.625, 0.25, 0.375, 0.25, 0.375, 0.2545, 0.625, 0.2545, 0.625, 0.375, 0.375, 0.375, 0.375, 0.4167, 0.625, 0.4167, 0.375, 0.75, 0.375, 0.8333, 0.625, 0.8333, 0.625, 0.75, 0.375, 0.875, 0.375, 0.9167, 0.625, 0.9167, 0.625, 0.875, 0.375, 0.5, 0.375, 0.625, 0.625, 0.625, 0.625, 0.5, 0.375, 0.0, 0.375, 0.125, 0.625, 0.125, 0.625, 0.0, 0.375, 0.8333, 0.375, 0.875, 0.625, 0.875, 0.625, 0.8333, 0.375, 0.3333, 0.375, 0.375, 0.625, 0.375, 0.625, 0.3333, 0.625, 0.125, 0.375, 0.125, 0.375, 0.25, 0.625, 0.25, 0.625, 0.625, 0.375, 0.625, 0.375, 0.75, 0.625, 0.75, 0.375, 1.0, 0.375, 0.9955, 0.375, 0.2545, 0.375, 0.25, 0.375, 0.125, 0.625, 0.9955, 0.375, 0.9955, 0.375, 0.9955, 0.625, 0.9955, 0.625, 0.9955, 0.625, 1.0, 0.625, 0.125, 0.625, 0.25, 0.625, 0.2545, 0.375, 1.0, 0.375, 1.0, 0.375, 0.9955, 0.375, 0.9955, 0.375, 0.9955, 0.375, 0.9167, 0.375, 0.875, 0.375, 0.8333, 0.375, 0.75, 0.375, 0.625, 0.375, 0.5, 0.375, 0.4167, 0.375, 0.375, 0.375, 0.3333, 0.375, 0.2545, 0.375, 0.2545, 0.375, 0.3333, 0.625, 0.3333, 0.625, 0.2545, 0.625, 0.9955, 0.625, 0.9955, 0.625, 1.0, 0.625, 1.0, 0.375, 0.9955, 0.375, 0.9955, 0.625, 0.9955, 0.625, 0.9955, 0.625, 0.0, 0.625, 0.0, 0.375, 0.0, 0.375, 0.0, 0.375, 0.5, 0.625, 0.5, 0.625, 0.625, 0.375, 0.625, 0.625, 0.625, 0.625, 0.75, 0.375, 0.75, 0.375, 0.625, 0.375, 0.5, 0.375, 0.625, 0.625, 0.625, 0.625, 0.5, 0.625, 0.625, 0.375, 0.625, 0.375, 0.75, 0.625, 0.75, 0.625, 0.75, 0.625, 0.625, 0.625, 0.625, 0.625, 0.75, 0.375, 0.5, 0.375, 0.625, 0.375, 0.625, 0.375, 0.5, 0.625, 0.5, 0.375, 0.5, 0.375, 0.5, 0.625, 0.5, 0.625, 0.625, 0.625, 0.5, 0.625, 0.5, 0.625, 0.625, 0.375, 0.625, 0.375, 0.75, 0.375, 0.75, 0.375, 0.625, 0.375, 0.75, 0.625, 0.75, 0.625, 0.75, 0.375, 0.75, 0.375, 0.9955, 0.625, 0.9955, 0.625, 1.0, 0.375, 1.0, 0.375, 0.9955, 0.375, 1.0, 0.625, 1.0, 0.625, 0.9955, 0.375, 0.9955, 0.375, 1.0, 0.375, 1.0, 0.375, 0.9955, 0.375, 0.9955, 0.625, 0.9955, 0.625, 0.9955, 0.375, 0.9955, 0.375, 1.0, 0.375, 0.9955, 0.375, 0.9955, 0.375, 1.0, 0.625, 1.0, 0.625, 0.9955, 0.625, 0.9955, 0.625, 1.0, 0.625, 0.0, 0.375, 0.0, 0.375, 0.0, 0.625, 0.0, 0.625, 0.9955, 0.625, 1.0, 0.625, 1.0, 0.625, 0.9955, 0.625, 1.0, 0.375, 1.0, 0.375, 1.0, 0.625, 1.0, 0.625, 1.0, 0.625, 1.0, 0.625, 1.0, 0.625, 1.0, 0.375, 1.0, 0.625, 1.0, 0.625, 1.0, 0.375, 1.0, 0.375, 0.0, 0.625, 0.0, 0.625, 0.0, 0.375, 0.0, 0.375, 1.0, 0.375, 1.0, 0.375, 1.0, 0.375, 1.0, 0.375, 1.0, 0.375, 1.0, 0.375, 1.0, 0.375, 1.0])
me_cube_013.materials.append(mat_material)
me_cube_013.use_remesh_preserve_volume = False
me_cube_013.use_remesh_preserve_attributes = False
me_cube_013.use_mirror_vertex_groups = False
me_cube_013.update()
me_cube_014 = bpy.data.meshes.new('Cube.014')
me_cube_014.from_pydata([(0.2457, -1.0, 0.08725), (-0.2457, -1.0, 0.08725), (0.2457, -0.03502, 0.5426), (0.2457, -1.0, 0.5426), (-0.2457, -1.0, 0.5426), (-0.2457, -0.03502, 0.08725), (0.2457, -0.03502, 0.08725), (0.0, -1.0, 0.08725), (0.0, -1.0, 0.5426), (0.0, -1.0, 0.8255), (-0.2457, -0.03502, 0.5426), (0.0, -0.03502, 0.8255)], [], [(7, 0, 3, 8), (8, 3, 9), (3, 0, 6, 2), (4, 8, 9), (1, 7, 8, 4), (1, 4, 10, 5), (10, 4, 9, 11), (2, 11, 9, 3), (10, 11, 2, 6, 5), (7, 1, 5, 6, 0)])
_uv = me_cube_014.uv_layers.new(name='UVMap')
_uv.uv.foreach_set('vector', [0.75, 0.75, 0.7083, 0.75, 0.7083, 0.75, 0.75, 0.75, 0.75, 0.75, 0.7083, 0.75, 0.75, 0.75, 0.7083, 0.75, 0.7083, 0.75, 0.7083, 0.75, 0.7083, 0.75, 0.7917, 0.75, 0.75, 0.75, 0.75, 0.75, 0.7917, 0.75, 0.75, 0.75, 0.75, 0.75, 0.7917, 0.75, 0.7917, 0.75, 0.7917, 0.75, 0.7917, 0.75, 0.7917, 0.75, 0.7917, 0.75, 0.7917, 0.75, 0.75, 0.75, 0.0, 0.0, 0.7083, 0.75, 0.0, 0.0, 0.75, 0.75, 0.7083, 0.75, 0.7917, 0.75, 0.0, 0.0, 0.7083, 0.75, 0.7083, 0.75, 0.7917, 0.75, 0.75, 0.75, 0.7917, 0.75, 0.7917, 0.75, 0.7083, 0.75, 0.7083, 0.75])
me_cube_014.materials.append(mat_material_001)
me_cube_014.use_remesh_preserve_volume = False
me_cube_014.use_remesh_preserve_attributes = False
me_cube_014.use_mirror_vertex_groups = False
me_cube_014.update()
me_cube_015 = bpy.data.meshes.new('Cube.015')
me_cube_015.from_pydata([(-0.2421, 1.115, 0.3004), (1.1, 1.115, 0.3004), (-1.1, 1.115, 0.3004), (-1.1, 3.721e-08, 0.3004), (1.1, -1.115, 0.3004), (-1.1, 3.721e-08, -0.3004), (-1.1, -1.115, -0.3004), (-0.2421, 1.115, -0.3004), (-1.1, 1.115, -0.3004), (1.1, 1.115, -0.3004), (-1.1, -1.115, 0.3004), (1.1, -1.115, -0.3004), (-0.2421, -1.115, 0.3004), (1.1, 3.721e-08, 0.3004), (0.2421, -1.115, -0.3004), (0.2421, 1.115, 0.3004), (1.1, 3.721e-08, -0.3004), (0.2421, 1.115, -0.3004), (7.225e-09, 1.115, -0.3004), (0.2421, -1.115, 0.3004), (7.225e-09, -1.115, 0.3004), (-0.2421, -1.115, -0.3004), (7.225e-09, -1.115, -0.3004), (7.225e-09, 1.115, 0.3004)], [], [(20, 19, 4, 13, 1, 15, 23, 0, 2, 3, 10, 12), (12, 10, 6, 21), (15, 1, 9, 17), (2, 0, 7, 8), (23, 15, 17, 18), (11, 4, 19, 14), (22, 20, 12, 21), (9, 1, 13, 16), (6, 10, 3, 5), (14, 19, 20, 22), (7, 0, 23, 18), (3, 2, 8, 5), (13, 4, 11, 16), (6, 5, 8, 7, 18, 17, 9, 16, 11, 14, 22, 21)])
_uv = me_cube_015.uv_layers.new(name='UVMap')
_uv.uv.foreach_set('vector', [0.625, 0.875, 0.625, 0.8333, 0.625, 0.75, 0.625, 0.625, 0.625, 0.5, 0.625, 0.4167, 0.625, 0.375, 0.625, 0.3333, 0.625, 0.25, 0.625, 0.125, 0.625, 1.0, 0.625, 0.9167, 0.625, 0.9167, 0.625, 1.0, 0.375, 1.0, 0.375, 0.9167, 0.625, 0.4167, 0.625, 0.5, 0.375, 0.5, 0.375, 0.4167, 0.625, 0.25, 0.625, 0.3333, 0.375, 0.3333, 0.375, 0.25, 0.625, 0.375, 0.625, 0.4167, 0.375, 0.4167, 0.375, 0.375, 0.375, 0.75, 0.625, 0.75, 0.625, 0.8333, 0.375, 0.8333, 0.375, 0.875, 0.625, 0.875, 0.625, 0.9167, 0.375, 0.9167, 0.375, 0.5, 0.625, 0.5, 0.625, 0.625, 0.375, 0.625, 0.375, 0.0, 0.625, 0.0, 0.625, 0.125, 0.375, 0.125, 0.375, 0.8333, 0.625, 0.8333, 0.625, 0.875, 0.375, 0.875, 0.375, 0.3333, 0.625, 0.3333, 0.625, 0.375, 0.375, 0.375, 0.625, 0.125, 0.625, 0.25, 0.375, 0.25, 0.375, 0.125, 0.625, 0.625, 0.625, 0.75, 0.375, 0.75, 0.375, 0.625, 0.375, 1.0, 0.375, 0.125, 0.375, 0.25, 0.375, 0.3333, 0.375, 0.375, 0.375, 0.4167, 0.375, 0.5, 0.375, 0.625, 0.375, 0.75, 0.375, 0.8333, 0.375, 0.875, 0.375, 0.9167])
me_cube_015.materials.append(mat_material)
me_cube_015.use_remesh_preserve_volume = False
me_cube_015.use_remesh_preserve_attributes = False
me_cube_015.use_mirror_vertex_groups = False
me_cube_015.update()
me_cube_017 = bpy.data.meshes.new('Cube.017')
me_cube_017.from_pydata([(0.0, -0.5167, -0.03797), (-0.6969, 0.5271, 3.066), (0.0, -0.5167, 0.7335), (-0.6969, 0.5271, 2.295), (-0.6969, 0.3293, 1.777), (-0.6969, 0.08182, 0.9097), (-0.6969, -0.2062, 0.1251), (-0.6969, -0.3333, -0.03797), (-0.589, -0.5167, -0.03797), (-0.6969, -0.4088, -0.03797), (-0.8048, -0.5167, -0.03797), (-0.6969, -0.6246, -0.03797), (-0.6429, -0.5023, -0.03797), (-0.6824, -0.4628, -0.03797), (0.9669, -0.5167, -0.03797), (0.0, -0.7939, -0.03797), (-0.9724, -0.3333, -0.03797), (-1.0, -0.6291, -0.03797), (-1.031, -0.5167, -0.03797), (-0.6969, 0.6165, 2.522), (-0.6969, -0.8166, -0.03797), (-0.9215, 0.3293, 1.777), (-0.9483, -0.2062, 0.3535), (-0.9334, 0.08182, 0.9097), (-0.8199, 0.5008, 2.295), (-0.7847, 0.5676, 2.464), (-0.8761, 0.4489, 2.093), (-0.9061, 0.3898, 1.891), (-0.7768, -0.8026, -0.03797), (-0.9124, -0.01712, 0.7348), (-0.2752, -0.8909, -0.03797), (0.1632, -0.7363, -0.03797), (0.3683, -0.7521, -0.03797), (0.3714, -0.8373, -0.03797), (0.5986, -0.8909, -0.03797), (0.8415, -0.7553, -0.03797), (-0.9566, 0.1911, 1.293), (-0.6969, 0.3293, 2.548), (-0.6969, 0.08182, 1.681), (-0.6969, -0.2062, 0.8966), (-0.6969, -0.3333, 0.7335), (-0.589, -0.5167, 0.7335), (-0.6969, -0.4088, 0.7335), (-0.6429, -0.5023, 0.7335), (-0.6824, -0.4628, 0.7335), (0.9669, -0.5167, 0.7335), (-0.6969, 0.6165, 3.293), (0.9669, -0.2062, 0.8966), (0.9669, -0.3333, 0.7335), (0.5339, 0.6209, 3.293), (0.7196, 0.5315, 3.066), (0.9669, -0.03944, 1.351), (0.866, 0.3336, 2.548), (0.9247, 0.08182, 1.681), (0.8931, 0.2335, 2.021), (0.8559, 0.3855, 2.646), (-0.08069, 0.331, 2.548), (-0.01746, -0.3333, 0.7335), (-0.05698, 0.08182, 1.681), (-0.1235, 0.6122, 3.066), (-0.1321, 0.7019, 3.293), (-0.02955, -0.2062, 0.8966), (0.0, -0.5167, -3.668), (-0.6969, 0.5271, -0.5636), (0.0, -0.5167, -2.896), (-0.6969, 0.5271, -1.335), (-0.6969, 0.3293, -1.853), (-0.6969, 0.08182, -2.72), (-0.6969, -0.2062, -3.505), (-0.6969, -0.3333, -3.668), (-0.589, -0.5167, -3.668), (-0.6969, -0.4088, -3.668), (-0.8048, -0.5167, -3.668), (-0.6969, -0.6246, -3.668), (-0.6429, -0.5023, -3.668), (-0.6824, -0.4628, -3.668), (0.9669, -0.5167, -3.668), (0.0, -0.7939, -3.668), (-0.9724, -0.3333, -3.668), (-1.0, -0.6291, -3.668), (-1.031, -0.5167, -3.668), (-0.6969, 0.6165, -1.108), (-0.6969, -0.8166, -3.668), (-0.9215, 0.3293, -1.853), (-0.9483, -0.2062, -3.276), (-0.9334, 0.08182, -2.72), (-0.8199, 0.5008, -1.335), (-0.7847, 0.5676, -1.165), (-0.8761, 0.4489, -1.536), (-0.9061, 0.3898, -1.739), (-0.7768, -0.8026, -3.668), (-0.9124, -0.01712, -2.895), (-0.2752, -0.8909, -3.668), (0.1632, -0.7363, -3.668), (0.3683, -0.7521, -3.668), (0.3714, -0.8373, -3.668), (0.5986, -0.8909, -3.668), (0.8415, -0.7553, -3.668), (-0.9566, 0.1911, -2.337), (-0.6969, 0.3293, -1.081), (-0.6969, 0.08182, -1.948), (-0.6969, -0.2062, -2.733), (-0.6969, -0.3333, -2.896), (-0.589, -0.5167, -2.896), (-0.6969, -0.4088, -2.896), (-0.6429, -0.5023, -2.896), (-0.6824, -0.4628, -2.896), (0.9669, -0.5167, -2.896), (-0.6969, 0.6165, -0.3363), (0.9669, -0.2062, -2.733), (0.9669, -0.3333, -2.896), (0.5339, 0.6209, -0.3363), (0.7196, 0.5315, -0.5636), (0.9669, -0.03944, -2.279), (0.866, 0.3336, -1.081), (0.9247, 0.08182, -1.948), (0.8931, 0.2335, -1.609), (0.8559, 0.3855, -0.9835), (-0.08069, 0.331, -1.081), (-0.01746, -0.3333, -2.896), (-0.05698, 0.08182, -1.948), (-0.1235, 0.6122, -0.5636), (-0.1321, 0.7019, -0.3363), (-0.02955, -0.2062, -2.733), (-0.9566, 0.1911, -0.5223), (-0.9215, 0.3293, -0.03802), (-0.7768, -0.8026, -1.853), (-1.0, -0.6291, -1.853), (-0.1321, 0.7019, 1.479), (0.5339, 0.6209, 1.479), (-0.9334, 0.08182, -0.9051), (0.9669, -0.3333, -1.081), (0.9669, -0.5167, -1.081), (-0.6969, -0.8166, -1.853), (-0.9124, -0.01712, -1.08), (0.9669, -0.03944, -0.4639), (0.9669, -0.2062, -0.9182), (-0.9483, -0.2062, -1.461), (0.866, 0.3336, 0.7335), (0.8931, 0.2335, 0.206), (-1.031, -0.5167, -1.853), (-0.9724, -0.3333, -1.853), (0.9247, 0.08182, -0.1336), (-0.2752, -0.8909, -1.853), (0.9669, -0.5167, -1.853), (0.7196, 0.5315, 1.251), (0.8559, 0.3855, 0.8314), (0.0, -0.7939, -1.853), (0.1632, -0.7363, -1.853), (-0.6969, 0.6165, 0.707), (-0.6969, 0.6165, 1.479), (-0.7847, 0.5676, 0.6495), (0.3683, -0.7521, -1.853), (-0.8199, 0.5008, 0.4798), (0.3714, -0.8373, -1.853), (-0.8761, 0.4489, 0.2785), (0.5986, -0.8909, -1.853), (-0.9061, 0.3898, 0.07618), (0.8415, -0.7553, -1.853)], [], [(6, 22, 16, 7), (11, 10, 18, 17, 28, 20), (0, 8, 11, 20, 30, 15), (7, 16, 18, 10, 9), (8, 12, 13, 9, 10, 11), (19, 25, 24, 3), (24, 26, 27, 21, 4, 3), (13, 12, 43, 44), (23, 29, 22, 6, 5), (15, 31, 32, 33, 34, 35, 14, 0), (21, 36, 23, 5, 4), (5, 6, 39, 38), (8, 0, 2, 41), (3, 4, 37, 1), (9, 13, 44, 42), (0, 14, 45, 2), (6, 7, 40, 39), (7, 9, 42, 40), (19, 3, 1, 46), (12, 8, 41, 43), (4, 5, 38, 37), (39, 40, 57, 61), (46, 1, 59, 60), (38, 39, 61, 58), (37, 38, 58, 56), (1, 37, 56, 59), (41, 2, 57, 40, 42, 44, 43), (68, 69, 78, 84), (56, 58, 53, 54, 52), (61, 57, 48, 47), (59, 56, 52, 55, 50), (60, 59, 50, 49), (57, 2, 45, 48), (58, 61, 47, 51, 53), (73, 82, 90, 79, 80, 72), (62, 77, 92, 82, 73, 70), (69, 71, 72, 80, 78), (70, 73, 72, 71, 75, 74), (81, 65, 86, 87), (86, 65, 66, 83, 89, 88), (75, 106, 105, 74), (85, 67, 68, 84, 91), (77, 62, 76, 97, 96, 95, 94, 93), (83, 66, 67, 85, 98), (67, 100, 101, 68), (70, 103, 64, 62), (65, 63, 99, 66), (71, 104, 106, 75), (62, 64, 107, 76), (68, 101, 102, 69), (69, 102, 104, 71), (81, 108, 63, 65), (74, 105, 103, 70), (66, 99, 100, 67), (101, 123, 119, 102), (108, 122, 121, 63), (100, 120, 123, 101), (99, 118, 120, 100), (63, 121, 118, 99), (103, 105, 106, 104, 102, 119, 64), (118, 114, 116, 115, 120), (123, 109, 110, 119), (121, 112, 117, 114, 118), (122, 111, 112, 121), (119, 110, 107, 64), (120, 115, 113, 109, 123), (125, 83, 98, 124), (127, 79, 90, 126), (129, 111, 122, 128), (124, 98, 85, 130), (132, 107, 110, 131), (126, 90, 82, 133), (130, 85, 91, 134), (136, 109, 113, 135), (134, 91, 84, 137), (139, 116, 114, 138), (141, 78, 80, 140), (142, 115, 116, 139), (133, 82, 92, 143), (144, 76, 107, 132), (146, 117, 112, 145), (143, 92, 77, 147), (137, 84, 78, 141), (138, 114, 117, 146), (147, 77, 93, 148), (150, 108, 81, 149), (149, 81, 87, 151), (145, 112, 111, 129), (148, 93, 94, 152), (131, 110, 109, 136), (151, 87, 86, 153), (135, 113, 115, 142), (152, 94, 95, 154), (153, 86, 88, 155), (154, 95, 96, 156), (155, 88, 89, 157), (156, 96, 97, 158), (128, 122, 108, 150), (157, 89, 83, 125), (158, 97, 76, 144), (140, 80, 79, 127), (18, 140, 127, 17), (35, 158, 144, 14), (27, 157, 125, 21), (60, 128, 150, 46), (34, 156, 158, 35), (26, 155, 157, 27), (33, 154, 156, 34), (24, 153, 155, 26), (32, 152, 154, 33), (51, 135, 142, 53), (25, 151, 153, 24), (48, 131, 136, 47), (31, 148, 152, 32), (50, 145, 129, 49), (19, 149, 151, 25), (46, 150, 149, 19), (15, 147, 148, 31), (52, 138, 146, 55), (22, 137, 141, 16), (30, 143, 147, 15), (55, 146, 145, 50), (14, 144, 132, 45), (20, 133, 143, 30), (53, 142, 139, 54), (16, 141, 140, 18), (54, 139, 138, 52), (29, 134, 137, 22), (47, 136, 135, 51), (23, 130, 134, 29), (28, 126, 133, 20), (45, 132, 131, 48), (36, 124, 130, 23), (49, 129, 128, 60), (17, 127, 126, 28), (21, 125, 124, 36)])
me_cube_017.polygons.foreach_set('use_smooth', [True] * 136)
_uv = me_cube_017.uv_layers.new(name='UVMap')
_uv.uv.foreach_set('vector', [0.8349, 0.6508, 0.8682, 0.6508, 0.8713, 0.6667, 0.8349, 0.6667, 0.8349, 0.7091, 0.8492, 0.6973, 0.8736, 0.6973, 0.875, 0.7096, 0.8455, 0.7285, 0.8349, 0.73, 0.75, 0.6973, 0.8218, 0.6973, 0.8349, 0.7091, 0.8349, 0.73, 0.7835, 0.7381, 0.75, 0.7275, 0.8349, 0.6667, 0.8713, 0.6667, 0.8736, 0.6973, 0.8492, 0.6973, 0.8349, 0.6793, 0.8218, 0.6973, 0.8283, 0.6973, 0.8331, 0.6973, 0.8349, 0.6973, 0.8492, 0.6973, 0.8349, 0.7091, 0.8349, 0.5513, 0.8517, 0.5551, 0.8564, 0.5663, 0.8349, 0.5663, 0.8564, 0.5663, 0.8638, 0.5705, 0.8626, 0.5747, 0.8646, 0.577, 0.8349, 0.577, 0.8349, 0.5663, 0.8331, 0.6973, 0.8283, 0.6973, 0.8283, 0.6973, 0.8331, 0.6973, 0.8662, 0.6082, 0.8637, 0.6215, 0.8682, 0.6508, 0.8349, 0.6508, 0.8349, 0.6082, 0.75, 0.7275, 0.7296, 0.7213, 0.704, 0.723, 0.7036, 0.7323, 0.6752, 0.7381, 0.6448, 0.7233, 0.6291, 0.6973, 0.75, 0.6973, 0.8646, 0.577, 0.8693, 0.5945, 0.8662, 0.6082, 0.8349, 0.6082, 0.8349, 0.577, 0.8349, 0.6082, 0.8349, 0.6508, 0.8349, 0.6508, 0.8349, 0.6082, 0.8218, 0.6973, 0.75, 0.6973, 0.75, 0.6973, 0.8218, 0.6973, 0.8349, 0.5663, 0.8349, 0.577, 0.8349, 0.577, 0.8349, 0.5663, 0.8349, 0.6973, 0.8331, 0.6973, 0.8331, 0.6973, 0.8349, 0.6973, 0.75, 0.6973, 0.6291, 0.6973, 0.6291, 0.6973, 0.75, 0.6973, 0.8349, 0.6508, 0.8349, 0.6667, 0.8349, 0.6667, 0.8349, 0.6508, 0.8349, 0.6667, 0.8349, 0.6793, 0.8349, 0.6793, 0.8349, 0.6667, 0.8349, 0.5513, 0.8349, 0.5663, 0.8349, 0.5663, 0.8349, 0.5513, 0.8283, 0.6973, 0.8218, 0.6973, 0.8218, 0.6973, 0.8283, 0.6973, 0.8349, 0.577, 0.8349, 0.6082, 0.8349, 0.6082, 0.8349, 0.577, 0.8349, 0.6508, 0.8349, 0.6667, 0.8349, 0.6667, 0.8349, 0.6508, 0.8349, 0.5513, 0.8349, 0.5663, 0.8349, 0.5663, 0.8349, 0.5513, 0.8349, 0.6082, 0.8349, 0.6508, 0.8349, 0.6508, 0.8349, 0.6082, 0.8349, 0.577, 0.8349, 0.6082, 0.8349, 0.6082, 0.8349, 0.577, 0.8349, 0.5663, 0.8349, 0.577, 0.8349, 0.577, 0.8349, 0.5663, 0.8218, 0.6973, 0.75, 0.6973, 0.8349, 0.6667, 0.8349, 0.6667, 0.8349, 0.6793, 0.8331, 0.6973, 0.8283, 0.6973, 0.8349, 0.6508, 0.8349, 0.6667, 0.8713, 0.6667, 0.8682, 0.6508, 0.8349, 0.577, 0.8349, 0.6082, 0.8349, 0.6082, 0.8349, 0.596, 0.8349, 0.577, 0.8349, 0.6508, 0.8349, 0.6667, 0.8349, 0.6667, 0.8349, 0.6508, 0.8349, 0.5663, 0.8349, 0.577, 0.8349, 0.577, 0.8349, 0.575, 0.8349, 0.5663, 0.8349, 0.5513, 0.8349, 0.5663, 0.8349, 0.5663, 0.8349, 0.5513, 0.8349, 0.6667, 0.75, 0.6973, 0.6291, 0.6973, 0.8349, 0.6667, 0.8349, 0.6082, 0.8349, 0.6508, 0.8349, 0.6508, 0.8349, 0.6261, 0.8349, 0.6082, 0.8349, 0.7091, 0.8349, 0.73, 0.8455, 0.7285, 0.875, 0.7096, 0.8736, 0.6973, 0.8492, 0.6973, 0.75, 0.6973, 0.75, 0.7275, 0.7835, 0.7381, 0.8349, 0.73, 0.8349, 0.7091, 0.8218, 0.6973, 0.8349, 0.6667, 0.8349, 0.6793, 0.8492, 0.6973, 0.8736, 0.6973, 0.8713, 0.6667, 0.8218, 0.6973, 0.8349, 0.7091, 0.8492, 0.6973, 0.8349, 0.6973, 0.8331, 0.6973, 0.8283, 0.6973, 0.8349, 0.5513, 0.8349, 0.5663, 0.8564, 0.5663, 0.8517, 0.5551, 0.8564, 0.5663, 0.8349, 0.5663, 0.8349, 0.577, 0.8646, 0.577, 0.8626, 0.5747, 0.8638, 0.5705, 0.8331, 0.6973, 0.8331, 0.6973, 0.8283, 0.6973, 0.8283, 0.6973, 0.8662, 0.6082, 0.8349, 0.6082, 0.8349, 0.6508, 0.8682, 0.6508, 0.8637, 0.6215, 0.75, 0.7275, 0.75, 0.6973, 0.6291, 0.6973, 0.6448, 0.7233, 0.6752, 0.7381, 0.7036, 0.7323, 0.704, 0.723, 0.7296, 0.7213, 0.8646, 0.577, 0.8349, 0.577, 0.8349, 0.6082, 0.8662, 0.6082, 0.8693, 0.5945, 0.8349, 0.6082, 0.8349, 0.6082, 0.8349, 0.6508, 0.8349, 0.6508, 0.8218, 0.6973, 0.8218, 0.6973, 0.75, 0.6973, 0.75, 0.6973, 0.8349, 0.5663, 0.8349, 0.5663, 0.8349, 0.577, 0.8349, 0.577, 0.8349, 0.6973, 0.8349, 0.6973, 0.8331, 0.6973, 0.8331, 0.6973, 0.75, 0.6973, 0.75, 0.6973, 0.6291, 0.6973, 0.6291, 0.6973, 0.8349, 0.6508, 0.8349, 0.6508, 0.8349, 0.6667, 0.8349, 0.6667, 0.8349, 0.6667, 0.8349, 0.6667, 0.8349, 0.6793, 0.8349, 0.6793, 0.8349, 0.5513, 0.8349, 0.5513, 0.8349, 0.5663, 0.8349, 0.5663, 0.8283, 0.6973, 0.8283, 0.6973, 0.8218, 0.6973, 0.8218, 0.6973, 0.8349, 0.577, 0.8349, 0.577, 0.8349, 0.6082, 0.8349, 0.6082, 0.8349, 0.6508, 0.8349, 0.6508, 0.8349, 0.6667, 0.8349, 0.6667, 0.8349, 0.5513, 0.8349, 0.5513, 0.8349, 0.5663, 0.8349, 0.5663, 0.8349, 0.6082, 0.8349, 0.6082, 0.8349, 0.6508, 0.8349, 0.6508, 0.8349, 0.577, 0.8349, 0.577, 0.8349, 0.6082, 0.8349, 0.6082, 0.8349, 0.5663, 0.8349, 0.5663, 0.8349, 0.577, 0.8349, 0.577, 0.8218, 0.6973, 0.8283, 0.6973, 0.8331, 0.6973, 0.8349, 0.6793, 0.8349, 0.6667, 0.8349, 0.6667, 0.75, 0.6973, 0.8349, 0.577, 0.8349, 0.577, 0.8349, 0.596, 0.8349, 0.6082, 0.8349, 0.6082, 0.8349, 0.6508, 0.8349, 0.6508, 0.8349, 0.6667, 0.8349, 0.6667, 0.8349, 0.5663, 0.8349, 0.5663, 0.8349, 0.575, 0.8349, 0.577, 0.8349, 0.577, 0.8349, 0.5513, 0.8349, 0.5513, 0.8349, 0.5663, 0.8349, 0.5663, 0.8349, 0.6667, 0.8349, 0.6667, 0.6291, 0.6973, 0.75, 0.6973, 0.8349, 0.6082, 0.8349, 0.6082, 0.8349, 0.6261, 0.8349, 0.6508, 0.8349, 0.6508, 0.8646, 0.577, 0.8646, 0.577, 0.8693, 0.5945, 0.8693, 0.5945, 0.875, 0.7096, 0.875, 0.7096, 0.8455, 0.7285, 0.8455, 0.7285, 0.8349, 0.5513, 0.8349, 0.5513, 0.8349, 0.5513, 0.8349, 0.5513, 0.8693, 0.5945, 0.8693, 0.5945, 0.8662, 0.6082, 0.8662, 0.6082, 0.6291, 0.6973, 0.6291, 0.6973, 0.8349, 0.6667, 0.8349, 0.6667, 0.8455, 0.7285, 0.8455, 0.7285, 0.8349, 0.73, 0.8349, 0.73, 0.8662, 0.6082, 0.8662, 0.6082, 0.8637, 0.6215, 0.8637, 0.6215, 0.8349, 0.6508, 0.8349, 0.6508, 0.8349, 0.6261, 0.8349, 0.6261, 0.8637, 0.6215, 0.8637, 0.6215, 0.8682, 0.6508, 0.8682, 0.6508, 0.8349, 0.596, 0.8349, 0.596, 0.8349, 0.577, 0.8349, 0.577, 0.8713, 0.6667, 0.8713, 0.6667, 0.8736, 0.6973, 0.8736, 0.6973, 0.8349, 0.6082, 0.8349, 0.6082, 0.8349, 0.596, 0.8349, 0.596, 0.8349, 0.73, 0.8349, 0.73, 0.7835, 0.7381, 0.7835, 0.7381, 0.6291, 0.6973, 0.6291, 0.6973, 0.6291, 0.6973, 0.6291, 0.6973, 0.8349, 0.575, 0.8349, 0.575, 0.8349, 0.5663, 0.8349, 0.5663, 0.7835, 0.7381, 0.7835, 0.7381, 0.75, 0.7275, 0.75, 0.7275, 0.8682, 0.6508, 0.8682, 0.6508, 0.8713, 0.6667, 0.8713, 0.6667, 0.8349, 0.577, 0.8349, 0.577, 0.8349, 0.575, 0.8349, 0.575, 0.75, 0.7275, 0.75, 0.7275, 0.7296, 0.7213, 0.7296, 0.7213, 0.8349, 0.5513, 0.8349, 0.5513, 0.8349, 0.5513, 0.8349, 0.5513, 0.8349, 0.5513, 0.8349, 0.5513, 0.8517, 0.5551, 0.8517, 0.5551, 0.8349, 0.5663, 0.8349, 0.5663, 0.8349, 0.5513, 0.8349, 0.5513, 0.7296, 0.7213, 0.7296, 0.7213, 0.704, 0.723, 0.704, 0.723, 0.8349, 0.6667, 0.8349, 0.6667, 0.8349, 0.6508, 0.8349, 0.6508, 0.8517, 0.5551, 0.8517, 0.5551, 0.8564, 0.5663, 0.8564, 0.5663, 0.8349, 0.6261, 0.8349, 0.6261, 0.8349, 0.6082, 0.8349, 0.6082, 0.704, 0.723, 0.704, 0.723, 0.7036, 0.7323, 0.7036, 0.7323, 0.8564, 0.5663, 0.8564, 0.5663, 0.8638, 0.5705, 0.8638, 0.5705, 0.7036, 0.7323, 0.7036, 0.7323, 0.6752, 0.7381, 0.6752, 0.7381, 0.8638, 0.5705, 0.8638, 0.5705, 0.8626, 0.5747, 0.8626, 0.5747, 0.6752, 0.7381, 0.6752, 0.7381, 0.6448, 0.7233, 0.6448, 0.7233, 0.8349, 0.5513, 0.8349, 0.5513, 0.8349, 0.5513, 0.8349, 0.5513, 0.8626, 0.5747, 0.8626, 0.5747, 0.8646, 0.577, 0.8646, 0.577, 0.6448, 0.7233, 0.6448, 0.7233, 0.6291, 0.6973, 0.6291, 0.6973, 0.8736, 0.6973, 0.8736, 0.6973, 0.875, 0.7096, 0.875, 0.7096, 0.8736, 0.6973, 0.8736, 0.6973, 0.875, 0.7096, 0.875, 0.7096, 0.6448, 0.7233, 0.6448, 0.7233, 0.6291, 0.6973, 0.6291, 0.6973, 0.8626, 0.5747, 0.8626, 0.5747, 0.8646, 0.577, 0.8646, 0.577, 0.8349, 0.5513, 0.8349, 0.5513, 0.8349, 0.5513, 0.8349, 0.5513, 0.6752, 0.7381, 0.6752, 0.7381, 0.6448, 0.7233, 0.6448, 0.7233, 0.8638, 0.5705, 0.8638, 0.5705, 0.8626, 0.5747, 0.8626, 0.5747, 0.7036, 0.7323, 0.7036, 0.7323, 0.6752, 0.7381, 0.6752, 0.7381, 0.8564, 0.5663, 0.8564, 0.5663, 0.8638, 0.5705, 0.8638, 0.5705, 0.704, 0.723, 0.704, 0.723, 0.7036, 0.7323, 0.7036, 0.7323, 0.8349, 0.6261, 0.8349, 0.6261, 0.8349, 0.6082, 0.8349, 0.6082, 0.8517, 0.5551, 0.8517, 0.5551, 0.8564, 0.5663, 0.8564, 0.5663, 0.8349, 0.6667, 0.8349, 0.6667, 0.8349, 0.6508, 0.8349, 0.6508, 0.7296, 0.7213, 0.7296, 0.7213, 0.704, 0.723, 0.704, 0.723, 0.8349, 0.5663, 0.8349, 0.5663, 0.8349, 0.5513, 0.8349, 0.5513, 0.8349, 0.5513, 0.8349, 0.5513, 0.8517, 0.5551, 0.8517, 0.5551, 0.8349, 0.5513, 0.8349, 0.5513, 0.8349, 0.5513, 0.8349, 0.5513, 0.75, 0.7275, 0.75, 0.7275, 0.7296, 0.7213, 0.7296, 0.7213, 0.8349, 0.577, 0.8349, 0.577, 0.8349, 0.575, 0.8349, 0.575, 0.8682, 0.6508, 0.8682, 0.6508, 0.8713, 0.6667, 0.8713, 0.6667, 0.7835, 0.7381, 0.7835, 0.7381, 0.75, 0.7275, 0.75, 0.7275, 0.8349, 0.575, 0.8349, 0.575, 0.8349, 0.5663, 0.8349, 0.5663, 0.6291, 0.6973, 0.6291, 0.6973, 0.6291, 0.6973, 0.6291, 0.6973, 0.8349, 0.73, 0.8349, 0.73, 0.7835, 0.7381, 0.7835, 0.7381, 0.8349, 0.6082, 0.8349, 0.6082, 0.8349, 0.596, 0.8349, 0.596, 0.8713, 0.6667, 0.8713, 0.6667, 0.8736, 0.6973, 0.8736, 0.6973, 0.8349, 0.596, 0.8349, 0.596, 0.8349, 0.577, 0.8349, 0.577, 0.8637, 0.6215, 0.8637, 0.6215, 0.8682, 0.6508, 0.8682, 0.6508, 0.8349, 0.6508, 0.8349, 0.6508, 0.8349, 0.6261, 0.8349, 0.6261, 0.8662, 0.6082, 0.8662, 0.6082, 0.8637, 0.6215, 0.8637, 0.6215, 0.8455, 0.7285, 0.8455, 0.7285, 0.8349, 0.73, 0.8349, 0.73, 0.6291, 0.6973, 0.6291, 0.6973, 0.8349, 0.6667, 0.8349, 0.6667, 0.8693, 0.5945, 0.8693, 0.5945, 0.8662, 0.6082, 0.8662, 0.6082, 0.8349, 0.5513, 0.8349, 0.5513, 0.8349, 0.5513, 0.8349, 0.5513, 0.875, 0.7096, 0.875, 0.7096, 0.8455, 0.7285, 0.8455, 0.7285, 0.8646, 0.577, 0.8646, 0.577, 0.8693, 0.5945, 0.8693, 0.5945])
me_cube_017.materials.append(mat_material_002)
me_cube_017.use_remesh_fix_poles = True
me_cube_017.use_remesh_preserve_attributes = False
me_cube_017.use_mirror_vertex_groups = False
me_cube_017.update()
me_cube_003 = bpy.data.meshes.new('Cube.003')
me_cube_003.from_pydata([(0.7619, 0.5541, 0.2584), (-1.137, 0.5541, 0.2584), (0.7619, -1.37, 0.2584), (-1.137, -1.37, -0.9812), (-1.137, 0.5541, -0.9812), (0.7619, 0.5541, -0.9812), (-1.137, -1.37, 0.2584), (0.7619, -1.37, -0.9812), (3.52, 0.06128, 0.4263), (2.458, 0.06128, 0.4263), (3.52, -1.141, 0.4263), (2.458, -1.141, -0.3645), (2.458, 0.06128, -0.3645), (3.52, 0.06128, -0.3645), (2.458, -1.141, 0.4263), (3.52, -1.141, -0.3645), (2.989, -1.141, 0.4984), (2.989, -1.141, -0.3645), (2.989, 0.06128, 0.4984), (2.989, 0.06128, -0.3645), (3.279, -1.141, -0.3645), (2.699, -1.141, -0.3645), (2.699, 0.06128, -0.3645), (3.279, 0.06128, -0.3645), (3.279, 0.06128, 0.4808), (2.699, 0.06128, 0.4808), (2.699, -1.141, 0.4808), (3.279, -1.141, 0.4808), (-1.466, 0.7006, 0.2584), (-1.466, 3.254, 0.2584), (-2.897, 0.7006, 0.2584), (-2.897, 3.254, -0.9812), (-1.466, 3.254, -0.9812), (-1.466, 0.7006, -0.9812), (-2.897, 3.254, 0.2584), (-2.897, 0.7006, -0.9812), (-2.973, 8.216, 0.4237), (-2.068, 8.216, 0.4237), (-2.973, 9.418, 0.4237), (-2.068, 9.418, -0.3672), (-2.068, 8.216, -0.3672), (-2.973, 8.216, -0.3672), (-2.068, 9.418, 0.4237), (-2.973, 9.418, -0.3672), (-2.973, 5.049, 0.4237), (-2.068, 5.049, 0.4237), (-2.973, 6.252, 0.4237), (-2.068, 6.252, -0.3672), (-2.068, 5.049, -0.3672), (-2.973, 5.049, -0.3672), (-2.068, 6.252, 0.4237), (-2.973, 6.252, -0.3672), (5.887, -1.141, 0.4808), (5.307, -1.141, 0.4808), (5.307, 0.06128, 0.4808), (5.887, 0.06128, 0.4808), (5.887, 0.06128, -0.3645), (5.307, 0.06128, -0.3645), (5.307, -1.141, -0.3645), (5.887, -1.141, -0.3645), (5.597, 0.06128, -0.3645), (5.597, 0.06128, 0.4984), (8.736, 0.06128, 0.4263), (7.674, 0.06128, 0.4263), (8.736, -1.141, 0.4263), (7.674, -1.141, -0.3645), (7.674, 0.06128, -0.3645), (8.736, 0.06128, -0.3645), (7.674, -1.141, 0.4263), (8.736, -1.141, -0.3645), (8.205, -1.141, 0.4984), (8.205, -1.141, -0.3645), (5.597, -1.141, -0.3645), (5.597, -1.141, 0.4984), (6.128, -1.141, -0.3645), (5.066, -1.141, 0.4263), (6.128, 0.06128, -0.3645), (5.066, 0.06128, -0.3645), (5.066, -1.141, -0.3645), (6.128, -1.141, 0.4263), (5.066, 0.06128, 0.4263), (6.128, 0.06128, 0.4263), (8.205, 0.06128, 0.4984), (8.205, 0.06128, -0.3645), (8.495, -1.141, -0.3645), (7.915, -1.141, -0.3645), (7.915, 0.06128, -0.3645), (8.495, 0.06128, -0.3645), (8.495, 0.06128, 0.4808), (7.915, 0.06128, 0.4808), (7.915, -1.141, 0.4808), (8.495, -1.141, 0.4808), (3.688, -0.1944, 1.595), (2.867, -0.1944, 1.595), (3.688, -1.182, 1.595), (2.867, -1.182, 0.8001), (2.867, -0.1944, 0.8001), (3.688, -0.1944, 0.8001), (2.867, -1.182, 1.595), (3.688, -1.182, 0.8001), (3.278, -1.182, 1.595), (3.278, -1.182, 0.8001), (3.278, -0.1944, 1.595), (3.278, -0.1944, 0.8001), (3.502, -1.182, 0.8001), (3.053, -1.182, 0.8001), (3.053, -0.1944, 0.8001), (3.502, -0.1944, 0.8001), (3.502, -0.1944, 1.595), (3.053, -0.1944, 1.595), (3.053, -1.182, 1.595), (3.502, -1.182, 1.595), (5.195, -0.1944, 1.595), (4.374, -0.1944, 1.595), (5.195, -1.182, 1.595), (4.374, -1.182, 0.8001), (4.374, -0.1944, 0.8001), (5.195, -0.1944, 0.8001), (4.374, -1.182, 1.595), (5.195, -1.182, 0.8001), (4.785, -1.182, 1.595), (4.785, -1.182, 0.8001), (4.785, -0.1944, 1.595), (4.785, -0.1944, 0.8001), (5.009, -1.182, 0.8001), (4.56, -1.182, 0.8001), (4.56, -0.1944, 0.8001), (5.009, -0.1944, 0.8001), (5.009, -0.1944, 1.595), (4.56, -0.1944, 1.595), (4.56, -1.182, 1.595), (5.009, -1.182, 1.595)], [], [(0, 5, 7, 2), (1, 4, 5, 0), (6, 2, 7, 3), (3, 4, 1, 6), (3, 7, 5, 4), (6, 1, 0, 2), (8, 13, 15, 10), (24, 23, 13, 8), (27, 10, 15, 20), (11, 12, 9, 14), (20, 15, 13, 23), (27, 24, 8, 10), (26, 16, 17, 21), (25, 22, 19, 18), (18, 19, 23, 24), (21, 17, 19, 22), (9, 12, 22, 25), (26, 25, 18, 16), (14, 26, 21, 11), (16, 27, 20, 17), (16, 18, 24, 27), (11, 21, 22, 12), (14, 9, 25, 26), (17, 20, 23, 19), (28, 33, 35, 30), (29, 32, 33, 28), (34, 30, 35, 31), (31, 32, 29, 34), (31, 35, 33, 32), (34, 29, 28, 30), (36, 41, 43, 38), (37, 40, 41, 36), (42, 38, 43, 39), (39, 40, 37, 42), (39, 43, 41, 40), (42, 37, 36, 38), (44, 49, 51, 46), (45, 48, 49, 44), (50, 46, 51, 47), (47, 48, 45, 50), (47, 51, 49, 48), (50, 45, 44, 46), (75, 80, 54, 53), (61, 60, 56, 55), (73, 52, 59, 72), (58, 72, 60, 57), (90, 89, 82, 70), (68, 90, 85, 65), (91, 88, 62, 64), (71, 84, 87, 83), (78, 77, 80, 75), (81, 76, 74, 79), (52, 79, 74, 59), (55, 56, 76, 81), (85, 71, 83, 86), (68, 63, 89, 90), (70, 91, 84, 71), (82, 83, 87, 88), (75, 53, 58, 78), (89, 86, 83, 82), (72, 59, 56, 60), (62, 67, 69, 64), (59, 74, 76, 56), (91, 64, 69, 84), (80, 77, 57, 54), (78, 58, 57, 77), (52, 55, 81, 79), (88, 87, 67, 62), (53, 73, 72, 58), (63, 66, 86, 89), (54, 57, 60, 61), (90, 70, 71, 85), (65, 85, 86, 66), (53, 54, 61, 73), (70, 82, 88, 91), (65, 66, 63, 68), (73, 61, 55, 52), (84, 69, 67, 87), (92, 97, 99, 94), (108, 107, 97, 92), (111, 94, 99, 104), (95, 96, 93, 98), (104, 99, 97, 107), (111, 108, 92, 94), (110, 100, 101, 105), (109, 106, 103, 102), (102, 103, 107, 108), (105, 101, 103, 106), (93, 96, 106, 109), (110, 109, 102, 100), (98, 110, 105, 95), (100, 111, 104, 101), (100, 102, 108, 111), (95, 105, 106, 96), (98, 93, 109, 110), (101, 104, 107, 103), (112, 117, 119, 114), (128, 127, 117, 112), (131, 114, 119, 124), (115, 116, 113, 118), (124, 119, 117, 127), (131, 128, 112, 114), (130, 120, 121, 125), (129, 126, 123, 122), (122, 123, 127, 128), (125, 121, 123, 126), (113, 116, 126, 129), (130, 129, 122, 120), (118, 130, 125, 115), (120, 131, 124, 121), (120, 122, 128, 131), (115, 125, 126, 116), (118, 113, 129, 130), (121, 124, 127, 123)])
_uv = me_cube_003.uv_layers.new(name='UVMap')
_uv.uv.foreach_set('vector', [0.625, 0.5, 0.375, 0.5, 0.375, 0.75, 0.625, 0.75, 0.625, 0.25, 0.375, 0.25, 0.375, 0.5, 0.625, 0.5, 0.625, 1.0, 0.625, 0.75, 0.375, 0.75, 0.375, 1.0, 0.375, 0.0, 0.375, 0.25, 0.625, 0.25, 0.625, 0.0, 0.375, 1.0, 0.375, 0.75, 0.375, 0.5, 0.375, 0.25, 0.625, 0.0, 0.625, 0.25, 0.625, 0.5, 0.625, 0.75, 0.625, 0.5, 0.375, 0.5, 0.375, 0.75, 0.625, 0.75, 0.625, 0.4167, 0.375, 0.4167, 0.375, 0.5, 0.625, 0.5, 0.625, 0.8333, 0.625, 0.75, 0.375, 0.75, 0.375, 0.8333, 0.375, 0.0, 0.375, 0.25, 0.625, 0.25, 0.625, 0.0, 0.375, 0.8333, 0.375, 0.75, 0.375, 0.5, 0.375, 0.4167, 0.625, 0.5, 0.625, 0.4167, 0.625, 0.5, 0.625, 0.75, 0.625, 0.9167, 0.625, 0.875, 0.375, 0.875, 0.375, 0.9167, 0.625, 0.3333, 0.375, 0.3333, 0.375, 0.375, 0.625, 0.375, 0.625, 0.375, 0.375, 0.375, 0.375, 0.4167, 0.625, 0.4167, 0.375, 0.9167, 0.375, 0.875, 0.375, 0.375, 0.375, 0.3333, 0.625, 0.25, 0.375, 0.25, 0.375, 0.3333, 0.625, 0.3333, 0.625, 0.25, 0.625, 0.3333, 0.625, 0.375, 0.625, 0.375, 0.625, 1.0, 0.625, 0.9167, 0.375, 0.9167, 0.375, 1.0, 0.625, 0.875, 0.625, 0.8333, 0.375, 0.8333, 0.375, 0.875, 0.625, 0.375, 0.625, 0.375, 0.625, 0.4167, 0.625, 0.5, 0.375, 1.0, 0.375, 0.9167, 0.375, 0.3333, 0.375, 0.25, 0.625, 0.0, 0.625, 0.25, 0.625, 0.3333, 0.625, 0.25, 0.375, 0.875, 0.375, 0.8333, 0.375, 0.4167, 0.375, 0.375, 0.625, 0.5, 0.375, 0.5, 0.375, 0.75, 0.625, 0.75, 0.625, 0.25, 0.375, 0.25, 0.375, 0.5, 0.625, 0.5, 0.625, 1.0, 0.625, 0.75, 0.375, 0.75, 0.375, 1.0, 0.375, 0.0, 0.375, 0.25, 0.625, 0.25, 0.625, 0.0, 0.375, 1.0, 0.375, 0.75, 0.375, 0.5, 0.375, 0.25, 0.625, 0.0, 0.625, 0.25, 0.625, 0.5, 0.625, 0.75, 0.625, 0.5, 0.375, 0.5, 0.375, 0.75, 0.625, 0.75, 0.625, 0.25, 0.375, 0.25, 0.375, 0.5, 0.625, 0.5, 0.625, 1.0, 0.625, 0.75, 0.375, 0.75, 0.375, 1.0, 0.375, 0.0, 0.375, 0.25, 0.625, 0.25, 0.625, 0.0, 0.375, 1.0, 0.375, 0.75, 0.375, 0.5, 0.375, 0.25, 0.625, 0.0, 0.625, 0.25, 0.625, 0.5, 0.625, 0.75, 0.625, 0.5, 0.375, 0.5, 0.375, 0.75, 0.625, 0.75, 0.625, 0.25, 0.375, 0.25, 0.375, 0.5, 0.625, 0.5, 0.625, 1.0, 0.625, 0.75, 0.375, 0.75, 0.375, 1.0, 0.375, 0.0, 0.375, 0.25, 0.625, 0.25, 0.625, 0.0, 0.375, 1.0, 0.375, 0.75, 0.375, 0.5, 0.375, 0.25, 0.625, 0.0, 0.625, 0.25, 0.625, 0.5, 0.625, 0.75, 0.625, 0.0, 0.625, 0.25, 0.625, 0.3333, 0.625, 0.25, 0.625, 0.375, 0.375, 0.375, 0.375, 0.4167, 0.625, 0.4167, 0.625, 0.875, 0.625, 0.8333, 0.375, 0.8333, 0.375, 0.875, 0.375, 0.9167, 0.375, 0.875, 0.375, 0.375, 0.375, 0.3333, 0.625, 0.25, 0.625, 0.3333, 0.625, 0.375, 0.625, 0.375, 0.625, 1.0, 0.625, 0.9167, 0.375, 0.9167, 0.375, 1.0, 0.625, 0.5, 0.625, 0.4167, 0.625, 0.5, 0.625, 0.75, 0.375, 0.875, 0.375, 0.8333, 0.375, 0.4167, 0.375, 0.375, 0.375, 0.0, 0.375, 0.25, 0.625, 0.25, 0.625, 0.0, 0.625, 0.5, 0.375, 0.5, 0.375, 0.75, 0.625, 0.75, 0.625, 0.8333, 0.625, 0.75, 0.375, 0.75, 0.375, 0.8333, 0.625, 0.4167, 0.375, 0.4167, 0.375, 0.5, 0.625, 0.5, 0.375, 0.9167, 0.375, 0.875, 0.375, 0.375, 0.375, 0.3333, 0.625, 0.0, 0.625, 0.25, 0.625, 0.3333, 0.625, 0.25, 0.625, 0.875, 0.625, 0.8333, 0.375, 0.8333, 0.375, 0.875, 0.625, 0.375, 0.375, 0.375, 0.375, 0.4167, 0.625, 0.4167, 0.625, 1.0, 0.625, 0.9167, 0.375, 0.9167, 0.375, 1.0, 0.625, 0.3333, 0.375, 0.3333, 0.375, 0.375, 0.625, 0.375, 0.375, 0.875, 0.375, 0.8333, 0.375, 0.4167, 0.375, 0.375, 0.625, 0.5, 0.375, 0.5, 0.375, 0.75, 0.625, 0.75, 0.375, 0.8333, 0.375, 0.75, 0.375, 0.5, 0.375, 0.4167, 0.625, 0.8333, 0.625, 0.75, 0.375, 0.75, 0.375, 0.8333, 0.625, 0.25, 0.375, 0.25, 0.375, 0.3333, 0.625, 0.3333, 0.375, 1.0, 0.375, 0.9167, 0.375, 0.3333, 0.375, 0.25, 0.625, 0.5, 0.625, 0.4167, 0.625, 0.5, 0.625, 0.75, 0.625, 0.4167, 0.375, 0.4167, 0.375, 0.5, 0.625, 0.5, 0.625, 0.9167, 0.625, 0.875, 0.375, 0.875, 0.375, 0.9167, 0.625, 0.25, 0.375, 0.25, 0.375, 0.3333, 0.625, 0.3333, 0.625, 0.3333, 0.375, 0.3333, 0.375, 0.375, 0.625, 0.375, 0.625, 0.9167, 0.625, 0.875, 0.375, 0.875, 0.375, 0.9167, 0.375, 1.0, 0.375, 0.9167, 0.375, 0.3333, 0.375, 0.25, 0.625, 0.25, 0.625, 0.3333, 0.625, 0.375, 0.625, 0.375, 0.625, 0.375, 0.625, 0.375, 0.625, 0.4167, 0.625, 0.5, 0.375, 0.0, 0.375, 0.25, 0.625, 0.25, 0.625, 0.0, 0.625, 0.375, 0.625, 0.375, 0.625, 0.4167, 0.625, 0.5, 0.375, 0.8333, 0.375, 0.75, 0.375, 0.5, 0.375, 0.4167, 0.625, 0.5, 0.375, 0.5, 0.375, 0.75, 0.625, 0.75, 0.625, 0.4167, 0.375, 0.4167, 0.375, 0.5, 0.625, 0.5, 0.625, 0.8333, 0.625, 0.75, 0.375, 0.75, 0.375, 0.8333, 0.375, 0.0, 0.375, 0.25, 0.625, 0.25, 0.625, 0.0, 0.375, 0.8333, 0.375, 0.75, 0.375, 0.5, 0.375, 0.4167, 0.625, 0.5, 0.625, 0.4167, 0.625, 0.5, 0.625, 0.75, 0.625, 0.9167, 0.625, 0.875, 0.375, 0.875, 0.375, 0.9167, 0.625, 0.3333, 0.375, 0.3333, 0.375, 0.375, 0.625, 0.375, 0.625, 0.375, 0.375, 0.375, 0.375, 0.4167, 0.625, 0.4167, 0.375, 0.9167, 0.375, 0.875, 0.375, 0.375, 0.375, 0.3333, 0.625, 0.25, 0.375, 0.25, 0.375, 0.3333, 0.625, 0.3333, 0.625, 0.25, 0.625, 0.3333, 0.625, 0.375, 0.625, 0.375, 0.625, 1.0, 0.625, 0.9167, 0.375, 0.9167, 0.375, 1.0, 0.625, 0.875, 0.625, 0.8333, 0.375, 0.8333, 0.375, 0.875, 0.625, 0.375, 0.625, 0.375, 0.625, 0.4167, 0.625, 0.5, 0.375, 1.0, 0.375, 0.9167, 0.375, 0.3333, 0.375, 0.25, 0.625, 0.0, 0.625, 0.25, 0.625, 0.3333, 0.625, 0.25, 0.375, 0.875, 0.375, 0.8333, 0.375, 0.4167, 0.375, 0.375, 0.625, 0.5, 0.375, 0.5, 0.375, 0.75, 0.625, 0.75, 0.625, 0.4167, 0.375, 0.4167, 0.375, 0.5, 0.625, 0.5, 0.625, 0.8333, 0.625, 0.75, 0.375, 0.75, 0.375, 0.8333, 0.375, 0.0, 0.375, 0.25, 0.625, 0.25, 0.625, 0.0, 0.375, 0.8333, 0.375, 0.75, 0.375, 0.5, 0.375, 0.4167, 0.625, 0.5, 0.625, 0.4167, 0.625, 0.5, 0.625, 0.75, 0.625, 0.9167, 0.625, 0.875, 0.375, 0.875, 0.375, 0.9167, 0.625, 0.3333, 0.375, 0.3333, 0.375, 0.375, 0.625, 0.375, 0.625, 0.375, 0.375, 0.375, 0.375, 0.4167, 0.625, 0.4167, 0.375, 0.9167, 0.375, 0.875, 0.375, 0.375, 0.375, 0.3333, 0.625, 0.25, 0.375, 0.25, 0.375, 0.3333, 0.625, 0.3333, 0.625, 0.25, 0.625, 0.3333, 0.625, 0.375, 0.625, 0.375, 0.625, 1.0, 0.625, 0.9167, 0.375, 0.9167, 0.375, 1.0, 0.625, 0.875, 0.625, 0.8333, 0.375, 0.8333, 0.375, 0.875, 0.625, 0.375, 0.625, 0.375, 0.625, 0.4167, 0.625, 0.5, 0.375, 1.0, 0.375, 0.9167, 0.375, 0.3333, 0.375, 0.25, 0.625, 0.0, 0.625, 0.25, 0.625, 0.3333, 0.625, 0.25, 0.375, 0.875, 0.375, 0.8333, 0.375, 0.4167, 0.375, 0.375])
me_cube_003.materials.append(mat_material)
me_cube_003.use_remesh_preserve_volume = False
me_cube_003.use_remesh_preserve_attributes = False
me_cube_003.use_mirror_vertex_groups = False
me_cube_003.update()
me_cube_016 = bpy.data.meshes.new('Cube.016')
me_cube_016.from_pydata([(0.7619, 0.5541, 0.2584), (-1.137, 0.5541, 0.2584), (0.7619, -0.4852, 0.2584), (-1.137, -0.4852, -0.9812), (-1.137, 0.5541, -0.9812), (0.7619, 0.5541, -0.9812), (-1.137, -0.4852, 0.2584), (0.7619, -0.4852, -0.9812), (-1.466, 0.7006, 0.2584), (-1.466, 3.254, 0.2584), (-2.158, 0.7006, 0.2584), (-2.158, 3.254, -0.9812), (-1.466, 3.254, -0.9812), (-1.466, 0.7006, -0.9812), (-2.158, 3.254, 0.2584), (-2.158, 0.7006, -0.9812)], [], [(0, 5, 7, 2), (1, 4, 5, 0), (6, 2, 7, 3), (3, 4, 1, 6), (3, 7, 5, 4), (6, 1, 0, 2), (8, 13, 15, 10), (9, 12, 13, 8), (14, 10, 15, 11), (11, 12, 9, 14), (11, 15, 13, 12), (14, 9, 8, 10)])
_uv = me_cube_016.uv_layers.new(name='UVMap')
_uv.uv.foreach_set('vector', [0.625, 0.5, 0.375, 0.5, 0.375, 0.75, 0.625, 0.75, 0.625, 0.25, 0.375, 0.25, 0.375, 0.5, 0.625, 0.5, 0.625, 1.0, 0.625, 0.75, 0.375, 0.75, 0.375, 1.0, 0.375, 0.0, 0.375, 0.25, 0.625, 0.25, 0.625, 0.0, 0.375, 1.0, 0.375, 0.75, 0.375, 0.5, 0.375, 0.25, 0.625, 0.0, 0.625, 0.25, 0.625, 0.5, 0.625, 0.75, 0.625, 0.5, 0.375, 0.5, 0.375, 0.75, 0.625, 0.75, 0.625, 0.25, 0.375, 0.25, 0.375, 0.5, 0.625, 0.5, 0.625, 1.0, 0.625, 0.75, 0.375, 0.75, 0.375, 1.0, 0.375, 0.0, 0.375, 0.25, 0.625, 0.25, 0.625, 0.0, 0.375, 1.0, 0.375, 0.75, 0.375, 0.5, 0.375, 0.25, 0.625, 0.0, 0.625, 0.25, 0.625, 0.5, 0.625, 0.75])
me_cube_016.materials.append(mat_material_005)
me_cube_016.use_remesh_preserve_volume = False
me_cube_016.use_remesh_preserve_attributes = False
me_cube_016.use_mirror_vertex_groups = False
me_cube_016.update()

# ---- objects
ob_cube = bpy.data.objects.new('Cube', me_cube)
ob_camera = bpy.data.objects.new('Camera', cam_camera)
ob_cube_001 = bpy.data.objects.new('Cube.001', me_cube_001)
ob_cube_002 = bpy.data.objects.new('Cube.002', me_cube_002)
ob_cube_004 = bpy.data.objects.new('Cube.004', me_cube_005)
ob_cube_006 = bpy.data.objects.new('Cube.006', me_cube_007)
ob_cube_007 = bpy.data.objects.new('Cube.007', me_cube_008)
ob_cube_008 = bpy.data.objects.new('Cube.008', me_cube_009)
ob_cube_011 = bpy.data.objects.new('Cube.011', me_cube_012)
ob_cube_012 = bpy.data.objects.new('Cube.012', me_cube_013)
ob_cube_013 = bpy.data.objects.new('Cube.013', me_cube_014)
ob_cube_014 = bpy.data.objects.new('Cube.014', me_cube_015)
ob_cube_010 = bpy.data.objects.new('Cube.010', me_cube_017)
ob_cube_003 = bpy.data.objects.new('Cube.003', me_cube_003)
ob_cube_009 = bpy.data.objects.new('Cube.009', me_cube_016)

# ---- transforms, parenting, visibility, modifiers, constraints
ob_cube.location = (0.0, 0.0, 1.0)
ob_cube.scale = (1.5, 1.0, 1.0)
ob_cube.lock_rotations_4d = False
ob_cube.empty_display_type = 'ARROWS'
ob_cube.lineart.crease_threshold = 0.0
ob_camera.location = (7.359, -6.926, 4.958)
ob_camera.rotation_euler = (1.109, 0.0, 0.8149)
ob_camera.lock_rotations_4d = False
ob_camera.empty_display_type = 'ARROWS'
ob_camera.color = (0.0, 0.0, 0.0, 0.0)
ob_camera.display_type = 'WIRE'
ob_camera.lineart.crease_threshold = 0.0
ob_cube_001.location = (0.0, 0.0, 0.648)
ob_cube_001.scale = (1.5, 1.0, 1.0)
ob_cube_001.lock_rotations_4d = False
ob_cube_001.empty_display_type = 'ARROWS'
ob_cube_001.lineart.crease_threshold = 0.0
_m = ob_cube_001.modifiers.new('Boolean', 'BOOLEAN')
_m.object = ob_cube_003
_m.solver = 'FAST'
ob_cube_002.location = (0.0, 0.0, 1.0)
ob_cube_002.scale = (1.5, 1.0, 1.0)
ob_cube_002.lock_rotations_4d = False
ob_cube_002.empty_display_type = 'ARROWS'
ob_cube_002.lineart.crease_threshold = 0.0
_m = ob_cube_002.modifiers.new('Boolean', 'BOOLEAN')
_m.object = ob_cube_003
_m.solver = 'FAST'
ob_cube_004.location = (0.0, 0.0, 1.059)
ob_cube_004.scale = (1.5, 1.0, 1.283)
ob_cube_004.lock_rotations_4d = False
ob_cube_004.empty_display_type = 'ARROWS'
ob_cube_004.lineart.crease_threshold = 0.0
_m = ob_cube_004.modifiers.new('Boolean', 'BOOLEAN')
_m.object = ob_cube_003
_m.solver = 'FAST'
ob_cube_006.location = (0.0, 0.0, 1.0)
ob_cube_006.scale = (1.685, 1.123, 1.123)
ob_cube_006.lock_rotations_4d = False
ob_cube_006.empty_display_type = 'ARROWS'
ob_cube_006.lineart.crease_threshold = 0.0
ob_cube_007.location = (-4.579e-09, -0.7679, 1.045)
ob_cube_007.scale = (0.4334, 0.4369, 0.1394)
ob_cube_007.lock_rotations_4d = False
ob_cube_007.empty_display_type = 'ARROWS'
ob_cube_007.lineart.crease_threshold = 0.0
_m = ob_cube_007.modifiers.new('Boolean', 'BOOLEAN')
_m.object = ob_cube_003
_m.solver = 'FAST'
ob_cube_008.location = (-1.588, -1.047, 1.209)
ob_cube_008.scale = (0.04524, 0.04561, 0.2774)
ob_cube_008.lock_rotations_4d = False
ob_cube_008.empty_display_type = 'ARROWS'
ob_cube_008.lineart.crease_threshold = 0.0
_m = ob_cube_008.modifiers.new('Boolean', 'BOOLEAN')
_m.object = ob_cube_003
_m.solver = 'FAST'
ob_cube_011.location = (1.597, -1.053, 1.209)
ob_cube_011.scale = (0.04524, 0.04561, 0.2774)
ob_cube_011.lock_rotations_4d = False
ob_cube_011.empty_display_type = 'ARROWS'
ob_cube_011.lineart.crease_threshold = 0.0
_m = ob_cube_011.modifiers.new('Boolean', 'BOOLEAN')
_m.object = ob_cube_003
_m.solver = 'FAST'
ob_cube_012.location = (1.522, -1.053, 1.186)
ob_cube_012.scale = (0.05025, 0.02824, 0.2541)
ob_cube_012.lock_rotations_4d = False
ob_cube_012.empty_display_type = 'ARROWS'
ob_cube_012.lineart.crease_threshold = 0.0
_m = ob_cube_012.modifiers.new('Boolean', 'BOOLEAN')
_m.object = ob_cube_003
_m.solver = 'FAST'
ob_cube_013.location = (0.0, 0.0, 1.0)
ob_cube_013.scale = (1.685, 1.123, 1.123)
ob_cube_013.lock_rotations_4d = False
ob_cube_013.empty_display_type = 'ARROWS'
ob_cube_013.lineart.crease_threshold = 0.0
_m = ob_cube_013.modifiers.new('Boolean', 'BOOLEAN')
_m.object = ob_cube_003
_m.solver = 'FAST'
ob_cube_014.location = (-1.588, 1.054, 1.209)
ob_cube_014.scale = (0.04524, 0.04561, 0.2774)
ob_cube_014.lock_rotations_4d = False
ob_cube_014.empty_display_type = 'ARROWS'
ob_cube_014.lineart.crease_threshold = 0.0
_m = ob_cube_014.modifiers.new('Boolean', 'BOOLEAN')
_m.object = ob_cube_003
_m.solver = 'FAST'
ob_cube_010.location = (0.0, 0.0, -0.08391)
ob_cube_010.scale = (3.274, 3.274, 0.08391)
ob_cube_010.lineart.crease_threshold = 0.0
ob_cube_003.location = (-1.025, -0.9439, 0.5276)
ob_cube_003.scale = (0.2542, 0.1891, 0.6597)
ob_cube_003.lock_rotations_4d = False
ob_cube_003.empty_display_type = 'ARROWS'
ob_cube_003.display_type = 'BOUNDS'
ob_cube_003.lineart.crease_threshold = 0.0
ob_cube_009.location = (-1.025, -0.9439, 0.5276)
ob_cube_009.scale = (0.2542, 0.1891, 0.6597)
ob_cube_009.lock_rotations_4d = False
ob_cube_009.empty_display_type = 'ARROWS'
ob_cube_009.lineart.crease_threshold = 0.0

# ---- collection membership
col_collection.objects.link(ob_cube)
col_collection.objects.link(ob_camera)
col_collection.objects.link(ob_cube_001)
col_collection.objects.link(ob_cube_002)
col_collection.objects.link(ob_cube_004)
col_collection.objects.link(ob_cube_006)
col_collection.objects.link(ob_cube_007)
col_collection.objects.link(ob_cube_008)
col_collection.objects.link(ob_cube_011)
col_collection.objects.link(ob_cube_012)
col_collection.objects.link(ob_cube_013)
col_collection.objects.link(ob_cube_014)
col_collection.objects.link(ob_cube_010)
col_boolean.objects.link(ob_cube_003)
col_boolean.objects.link(ob_cube_009)

# ---- scene / render settings (as saved in the file)
scene.camera = ob_camera
scene.frame_start = 1; scene.frame_end = 250; scene.frame_set(1)
scene.render.engine = 'CYCLES'
scene.cycles.samples = 128
scene.cycles.sampling_pattern = 'TABULATED_SOBOL'
scene.cycles.use_adaptive_sampling = False
scene.cycles.use_light_tree = False
scene.view_settings.view_transform = 'Filmic'
bpy.context.view_layer.update()
